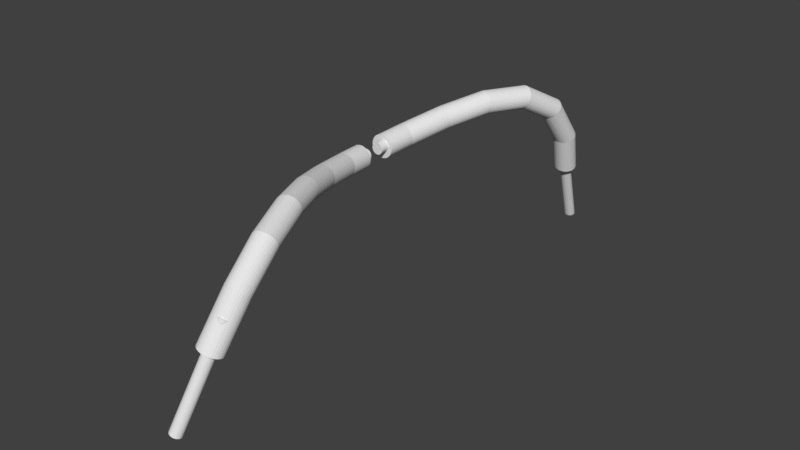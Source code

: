 # Source: OneCutWire.blend  (saved by Blender 2.81.16; exported with 4.5.12 LTS)
import bpy
from mathutils import Matrix  # noqa: F401  (used for matrix-valued properties, if any)

bpy.ops.wm.read_factory_settings(use_empty=True)
scene = bpy.context.scene
scene.name = 'Scene'

# ---- collections
col_collection_1 = bpy.data.collections.new('Collection 1'); scene.collection.children.link(col_collection_1)

# ---- world
world_world = bpy.data.worlds.new('World'); scene.world = world_world
world_world.color = (0.05088, 0.05088, 0.05088)
world_world.use_sun_shadow = False
world_world.sun_shadow_jitter_overblur = 0.0
world_world.cycles.sampling_method = 'MANUAL'

# ---- meshes
me_cylinder_001 = bpy.data.meshes.new('Cylinder.001')
me_cylinder_001.from_pydata([(0.0, 0.05, -0.432), (0.0, 0.05, 0.432), (0.009755, 0.04904, -0.432), (0.009755, 0.04904, 0.432), (0.01913, 0.04619, -0.432), (0.01913, 0.04619, 0.432), (0.02778, 0.04157, -0.432), (0.02778, 0.04157, 0.432), (0.03536, 0.03536, -0.432), (0.03536, 0.03536, 0.432), (0.04157, 0.02778, -0.432), (0.04157, 0.02778, 0.432), (0.04619, 0.01913, -0.432), (0.04619, 0.01913, 0.432), (0.04904, 0.009755, -0.432), (0.04904, 0.009755, 0.432), (0.05, 3.775e-09, -0.432), (0.05, 3.775e-09, 0.432), (0.04904, -0.009755, -0.432), (0.04904, -0.009755, 0.432), (0.04619, -0.01913, -0.432), (0.04619, -0.01913, 0.432), (0.04157, -0.02778, -0.432), (0.04157, -0.02778, 0.432), (0.03536, -0.03536, -0.432), (0.03536, -0.03536, 0.432), (0.02778, -0.04157, -0.432), (0.02778, -0.04157, 0.432), (0.01913, -0.04619, -0.432), (0.01913, -0.04619, 0.432), (0.009755, -0.04904, -0.432), (0.009755, -0.04904, 0.432), (-1.629e-08, -0.05, -0.432), (-1.629e-08, -0.05, 0.432), (-0.009755, -0.04904, -0.432), (-0.009755, -0.04904, 0.432), (-0.01913, -0.04619, -0.432), (-0.01913, -0.04619, 0.432), (-0.02778, -0.04157, -0.432), (-0.02778, -0.04157, 0.432), (-0.03536, -0.03536, -0.432), (-0.03536, -0.03536, 0.432), (-0.04157, -0.02778, -0.432), (-0.04157, -0.02778, 0.432), (-0.04619, -0.01913, -0.432), (-0.04619, -0.01913, 0.432), (-0.04904, -0.009754, -0.432), (-0.04904, -0.009754, 0.432), (-0.05, 4.828e-08, -0.432), (-0.05, 4.828e-08, 0.432), (-0.04904, 0.009755, -0.432), (-0.04904, 0.009755, 0.432), (-0.04619, 0.01913, -0.432), (-0.04619, 0.01913, 0.432), (-0.04157, 0.02778, -0.432), (-0.04157, 0.02778, 0.432), (-0.03536, 0.03536, -0.432), (-0.03536, 0.03536, 0.432), (-0.02778, 0.04157, -0.432), (-0.02778, 0.04157, 0.432), (-0.01913, 0.04619, -0.432), (-0.01913, 0.04619, 0.432), (-0.009754, 0.04904, -0.432), (-0.009754, 0.04904, 0.432), (0.03536, 0.03536, -0.1111), (0.02778, -0.04157, -0.1072), (0.01913, -0.04619, -0.1083), (0.04157, 0.02778, -0.1095), (0.009755, -0.04904, -0.1098), (-0.01913, -0.04619, -0.1149), (-0.02778, -0.04157, -0.1167), (0.04904, -0.009755, -0.1057), (0.03536, -0.03536, -0.1063), (0.04619, -0.01913, -0.1055), (0.05, 3.775e-09, -0.1062), (-1.629e-08, -0.05, -0.1114), (0.04904, 0.009755, -0.107), (0.04619, 0.01913, -0.1082), (-0.03536, -0.03536, -0.1184), (-0.009755, -0.04904, -0.1131), (0.04157, -0.02778, -0.1057), (-0.04619, 0.01913, -0.124), (-0.04157, 0.02778, -0.1238), (0.01913, 0.04619, -0.1147), (0.009755, 0.04904, -0.1165), (-0.04904, 0.009755, -0.1239), (-0.05, 4.828e-08, -0.1234), (-0.01913, 0.04619, -0.1212), (-0.03536, 0.03536, -0.1233), (-0.02778, 0.04157, -0.1224), (0.0, 0.05, -0.1182), (0.02778, 0.04157, -0.1129), (-0.04619, -0.01913, -0.1214), (-0.04157, -0.02778, -0.12), (-0.04904, -0.009754, -0.1225), (-0.009754, 0.04904, -0.1198), (0.01913, 0.04619, 0.1146), (0.009755, 0.04904, 0.1128), (0.03536, 0.03536, 0.1182), (0.04157, 0.02778, 0.1198), (-0.01913, 0.04619, 0.1081), (0.03536, -0.03536, 0.123), (-0.03536, 0.03536, 0.106), (-0.02778, 0.04157, 0.1069), (0.0, 0.05, 0.1111), (0.02778, 0.04157, 0.1164), (0.04346, 0.02424, 0.1203), (0.0433, -0.02455, 0.1236), (0.04157, -0.02778, 0.1236), (-0.009754, 0.04904, 0.1095), (-0.04619, 0.01913, 0.1053), (-0.04157, 0.02778, 0.1055), (-0.04904, 0.009755, 0.1054), (0.02778, -0.04157, 0.1221), (0.01913, -0.04619, 0.121), (0.009755, -0.04904, 0.1196), (-0.01913, -0.04619, 0.1144), (-0.05, 4.828e-08, 0.1059), (-0.02778, -0.04157, 0.1126), (-1.629e-08, -0.05, 0.1179), (-0.04619, -0.01913, 0.1079), (-0.04157, -0.02778, 0.1093), (-0.04904, -0.009754, 0.1068), (-0.03536, -0.03536, 0.1109), (-0.009755, -0.04904, 0.1162), (-0.04955, -0.004548, 0.1063), (-0.04952, 0.004873, 0.1057), (-0.04953, 0.00237, 0.1059), (-0.03826, -0.03182, -0.1192), (-0.03822, -0.01968, -0.12), (-0.03815, 0.0002861, -0.1214), (-0.03804, 0.03208, -0.1235), (-0.0129, -0.03114, -0.1149), (0.005127, -0.01311, -0.113), (0.04904, -0.009755, 0.1236), (0.04619, -0.01913, 0.1238), (0.04619, 0.01913, 0.1211), (0.04904, 0.009755, 0.1223), (0.05, 3.775e-09, 0.1231), (0.02392, -0.002663, 0.1188), (0.02631, -0.005063, 0.1194), (0.006264, 0.01512, 0.1146), (-0.02074, 0.04232, 0.1081), (0.04331, -0.02218, 0.1235), (0.04312, 0.02489, -0.1091), (-0.0227, 0.04429, 0.1076), (-0.02488, -0.04312, -0.1161), (-0.04955, -0.004548, 0.1063), (-0.03826, -0.03182, -0.1192), (-0.03804, 0.03208, -0.1235), (-0.04952, 0.004873, 0.1057), (-0.009726, 0.04904, 0.1095), (-0.01006, -0.04895, 0.1161), (-0.009787, 0.03129, 0.1107), (-0.01002, -0.03673, 0.1153), (0.001323, -0.04987, -0.1111), (0.001331, -0.04769, -0.1113), (0.001586, 0.0273, -0.1164), (0.001662, 0.04984, -0.1179), (0.04571, -0.01217, -0.1061), (0.04192, -0.01596, -0.1065), (0.03725, -0.02063, -0.107), (0.03122, -0.02667, -0.1076), (0.02292, -0.03496, -0.1085), (0.03042, 0.03072, 0.1176), (0.04807, 0.01294, 0.1219), (0.01329, 0.04797, 0.1135), (0.04914, -0.008743, -0.1057), (0.008752, -0.04914, -0.1099), (0.001662, 0.04984, -0.1179), (-0.01006, -0.04895, 0.1161), (0.04344, 0.01761, 0.1208), (-0.009726, 0.04904, 0.1095)], [(125, 127), (126, 127), (128, 129), (130, 129), (130, 131), (69, 132), (69, 70), (64, 68), (91, 75), (91, 133), (78, 128), (95, 129), (87, 130), (88, 131), (106, 139), (106, 140), (100, 142), (122, 125), (112, 126), (103, 100), (107, 106), (116, 106), (123, 104), (118, 97), (116, 141), (121, 109), (126, 111), (153, 154), (152, 154), (151, 153), (155, 156), (156, 157), (158, 157), (68, 155), (144, 159), (74, 71), (144, 160), (144, 161), (144, 162), (144, 163), (144, 156), (84, 157), (84, 158), (104, 151), (124, 152), (97, 96), (143, 164), (143, 154), (144, 67)], [(0, 90, 169, 84, 2), (2, 84, 83, 4), (4, 83, 91, 6), (6, 91, 64, 8), (8, 64, 67, 10), (10, 67, 77, 12), (12, 77, 76, 14), (14, 76, 74, 16), (16, 74, 167, 71, 18), (18, 71, 73, 20), (20, 73, 80, 22), (22, 80, 72, 24), (24, 72, 65, 26), (26, 65, 66, 28), (28, 66, 68, 30), (30, 68, 168, 75, 32), (32, 75, 79, 34), (34, 79, 69, 36), (36, 69, 146, 70, 38), (38, 70, 78, 40), (40, 78, 148, 93, 42), (42, 93, 92, 44), (44, 92, 94, 46), (46, 94, 86, 48), (48, 86, 85, 50), (50, 85, 81, 52), (52, 81, 82, 54), (54, 82, 149, 88, 56), (56, 88, 89, 58), (58, 89, 87, 60), (3, 1, 63, 61, 59, 57, 55, 53, 51, 49, 47, 45, 43, 41, 39, 37, 35, 33, 31, 29, 27, 25, 23, 21, 19, 17, 15, 13, 11, 9, 7, 5), (60, 87, 95, 62), (62, 95, 90, 0), (0, 2, 4, 6, 8, 10, 12, 14, 16, 18, 20, 22, 24, 26, 28, 30, 32, 34, 36, 38, 40, 42, 44, 46, 48, 50, 52, 54, 56, 58, 60, 62), (105, 96, 5, 7), (103, 102, 57, 59), (102, 111, 55, 57), (99, 98, 9, 11), (118, 116, 37, 39), (97, 104, 1, 3), (96, 166, 97, 3, 5), (111, 110, 53, 55), (108, 107, 135, 21, 23), (121, 123, 41, 43), (110, 112, 51, 53), (106, 171, 143, 107, 108, 101, 113, 114, 115, 119, 124, 170, 116, 118, 123, 121, 120, 122, 147, 117, 150, 112, 110, 111, 102, 103, 145, 100, 109, 172, 104, 97, 166, 96, 105, 98, 99), (113, 101, 25, 27), (122, 120, 45, 47), (123, 118, 39, 41), (112, 150, 117, 49, 51), (104, 172, 109, 63, 1), (100, 145, 103, 59, 61), (114, 113, 27, 29), (119, 115, 31, 33), (116, 170, 124, 35, 37), (98, 105, 7, 9), (101, 108, 23, 25), (109, 100, 61, 63), (117, 147, 122, 47, 49), (69, 79, 75, 168, 68, 66, 65, 72, 80, 73, 71, 167, 74, 76, 77, 144, 67, 64, 91, 83, 84, 169, 90, 95, 87, 89, 88, 149, 82, 81, 85, 86, 94, 92, 93, 148, 78, 70, 146), (124, 119, 33, 35), (120, 121, 43, 45), (115, 114, 29, 31), (137, 165, 136, 13, 15), (134, 138, 17, 19), (77, 67, 144), (136, 106, 99, 11, 13), (138, 137, 15, 17), (135, 134, 19, 21), (137, 136, 165), (106, 143, 171)])
_uv = me_cylinder_001.uv_layers.new(name='UVMap')
_uv.uv.foreach_set('vector', [0.6067, 5.694e-08, 0.6067, 0.5995, 0.6038, 0.6001, 0.5897, 0.6028, 0.5897, 5.694e-08, 0.5897, 5.694e-08, 0.5897, 0.6028, 0.5723, 0.6063, 0.5723, 5.694e-08, 0.5723, 5.694e-08, 0.5723, 0.6063, 0.5552, 0.6097, 0.5552, 5.694e-08, 0.5552, 5.694e-08, 0.5552, 0.6097, 0.5391, 0.613, 0.5391, 1.139e-07, 0.5391, 1.139e-07, 0.5391, 0.613, 0.5246, 0.616, 0.5246, 5.694e-08, 8.602e-08, 0.6237, 0.0, 0.007652, 0.01231, 0.005005, 0.01231, 0.6237, 0.01231, 0.6237, 0.01231, 0.005005, 0.02679, 0.002845, 0.02679, 0.6237, 0.02679, 0.6237, 0.02679, 0.002845, 0.04287, 0.001254, 0.04287, 0.6237, 0.04287, 0.6237, 0.04287, 0.001254, 0.05818, 0.0003929, 0.05995, 0.0002933, 0.05995, 0.6237, 0.05995, 0.6237, 0.05995, 0.0002933, 0.07736, 0.0, 0.07736, 0.6237, 0.07736, 0.6237, 0.07736, 0.0, 0.09444, 0.0003855, 0.09444, 0.6237, 0.09444, 0.6237, 0.09444, 0.0003855, 0.1105, 0.001435, 0.1105, 0.6237, 0.1105, 0.6237, 0.1105, 0.001435, 0.125, 0.003107, 0.125, 0.6237, 0.125, 0.6237, 0.125, 0.003107, 0.1373, 0.005339, 0.1373, 0.6237, 0.7746, 0.6184, 0.7746, 0.0, 0.7891, 0.002705, 0.7891, 0.6184, 0.7891, 0.6184, 0.7891, 0.002705, 0.7908, 0.003022, 0.8052, 0.00578, 0.8052, 0.6184, 0.8052, 0.6184, 0.8052, 0.00578, 0.8223, 0.009107, 0.8223, 0.6184, 0.8223, 0.6184, 0.8223, 0.009107, 0.8397, 0.01256, 0.8397, 0.6184, 0.8397, 0.6184, 0.8397, 0.01256, 0.851, 0.01484, 0.8567, 0.016, 0.8567, 0.6184, 0.8567, 0.6184, 0.8567, 0.016, 0.8728, 0.0193, 0.8728, 0.6184, 0.8728, 0.6184, 0.8728, 0.0193, 0.8796, 0.02071, 0.8873, 0.02233, 0.8873, 0.6184, 0.7746, 0.0, 0.7746, 0.596, 0.7623, 0.5934, 0.7623, 0.0, 0.7623, 0.0, 0.7623, 0.5934, 0.7478, 0.5912, 0.7478, 0.0, 0.7478, 0.0, 0.7478, 0.5912, 0.7317, 0.5896, 0.7317, 0.0, 0.7317, 0.0, 0.7317, 0.5896, 0.7147, 0.5887, 0.7147, 0.0, 0.7147, 0.0, 0.7147, 0.5887, 0.6973, 0.5884, 0.6973, 0.0, 0.6973, 0.0, 0.6973, 0.5884, 0.6802, 0.5888, 0.6802, 0.0, 0.6802, 0.0, 0.6802, 0.5888, 0.671, 0.5894, 0.6641, 0.5898, 0.6641, 0.0, 0.6641, 0.0, 0.6641, 0.5898, 0.6496, 0.5915, 0.6496, 0.0, 0.6496, 0.0, 0.6496, 0.5915, 0.6373, 0.5937, 0.6373, 1.708e-07, 0.3029, 0.8143, 0.2859, 0.8107, 0.2699, 0.8035, 0.2555, 0.7931, 0.2432, 0.7798, 0.2336, 0.7642, 0.227, 0.7469, 0.2236, 0.7286, 0.2236, 0.7098, 0.227, 0.6915, 0.2336, 0.6742, 0.2432, 0.6586, 0.2555, 0.6454, 0.2699, 0.635, 0.2859, 0.6278, 0.3029, 0.6242, 0.3203, 0.6242, 0.3373, 0.6279, 0.3533, 0.6351, 0.3677, 0.6455, 0.38, 0.6587, 0.3896, 0.6743, 0.3962, 0.6916, 0.3996, 0.71, 0.3996, 0.7287, 0.3962, 0.7471, 0.3896, 0.7644, 0.38, 0.7799, 0.3677, 0.7932, 0.3533, 0.8035, 0.3373, 0.8107, 0.3203, 0.8143, 0.6373, 1.708e-07, 0.6373, 0.5937, 0.6228, 0.5964, 0.6228, 5.694e-08, 0.6228, 5.694e-08, 0.6228, 0.5964, 0.6067, 0.5995, 0.6067, 5.694e-08, 0.06235, 0.6274, 0.07935, 0.6237, 0.09669, 0.6237, 0.1137, 0.6273, 0.1297, 0.6345, 0.1441, 0.6449, 0.1564, 0.6581, 0.166, 0.6737, 0.1727, 0.691, 0.176, 0.7093, 0.176, 0.7281, 0.1727, 0.7464, 0.166, 0.7637, 0.1564, 0.7793, 0.1441, 0.7926, 0.1297, 0.803, 0.1137, 0.8102, 0.09669, 0.8138, 0.07935, 0.8138, 0.06235, 0.8102, 0.04633, 0.803, 0.03191, 0.7927, 0.01965, 0.7794, 0.01002, 0.7639, 0.003383, 0.7466, 0.0, 0.7282, 2.647e-08, 0.7095, 0.003383, 0.6911, 0.01002, 0.6738, 0.01965, 0.6582, 0.03191, 0.645, 0.04633, 0.6346, 0.4302, 0.01823, 0.4473, 0.01479, 0.4473, 0.6211, 0.4302, 0.6211, 0.2746, 0.003107, 0.2891, 0.001435, 0.2891, 0.6242, 0.2746, 0.6242, 0.2891, 0.001435, 0.3052, 0.0003854, 0.3052, 0.6242, 0.2891, 0.6242, 0.3996, 0.02456, 0.4141, 0.02153, 0.4141, 0.6211, 0.3996, 0.6211, 0.9694, 0.6102, 0.9524, 0.6068, 0.9524, 1.139e-07, 0.9694, 5.694e-08, 0.4647, 0.01134, 0.4817, 0.008013, 0.4817, 0.6211, 0.4647, 0.6211, 0.4473, 0.01479, 0.4581, 0.01264, 0.4647, 0.01134, 0.4647, 0.6211, 0.4473, 0.6211, 0.3052, 0.0003854, 0.3223, 0.0, 0.3223, 0.6242, 0.3052, 0.6242, 0.1802, 0.007266, 0.1866, 0.00741, 0.1973, 0.007652, 0.1973, 0.5965, 0.1802, 0.5965, 1.0, 0.6165, 0.9855, 0.6135, 0.9855, 5.694e-08, 1.0, 1.139e-07, 0.3223, 0.0, 0.3397, 0.0002931, 0.3397, 0.6242, 0.3223, 0.6242, 0.6923, 0.8584, 0.6923, 0.8711, 0.6923, 0.9472, 0.6923, 0.9517, 0.6892, 0.9579, 0.6781, 0.9723, 0.6645, 0.9842, 0.6491, 0.9929, 0.6322, 0.9983, 0.6147, 1.0, 0.5972, 0.9981, 0.5966, 0.9979, 0.5803, 0.9925, 0.5648, 0.9836, 0.5511, 0.9716, 0.5399, 0.957, 0.5316, 0.9405, 0.5264, 0.9225, 0.5255, 0.9125, 0.5246, 0.9038, 0.5255, 0.8945, 0.5263, 0.8851, 0.5313, 0.8672, 0.5396, 0.8507, 0.5507, 0.8363, 0.5643, 0.8245, 0.5734, 0.8193, 0.5798, 0.8157, 0.5966, 0.8104, 0.5966, 0.8104, 0.6141, 0.8086, 0.6316, 0.8106, 0.638, 0.8126, 0.6485, 0.8161, 0.664, 0.825, 0.6777, 0.837, 0.6889, 0.8516, 0.1496, 0.004544, 0.1641, 0.006217, 0.1641, 0.5965, 0.1496, 0.5965, 0.3728, 0.002845, 0.3873, 0.005005, 0.3873, 0.6242, 0.3728, 0.6242, 0.9855, 0.6135, 0.9694, 0.6102, 0.9694, 5.694e-08, 0.9855, 5.694e-08, 0.3397, 0.0002931, 0.3482, 0.0007739, 0.3567, 0.001254, 0.3567, 0.6242, 0.3397, 0.6242, 0.4817, 0.008013, 0.4978, 0.004946, 0.4978, 0.004938, 0.4978, 0.6211, 0.4817, 0.6211, 0.5123, 0.002232, 0.5174, 0.001312, 0.5246, 0.0, 0.5246, 0.6211, 0.5123, 0.6211, 0.1373, 0.002312, 0.1496, 0.004544, 0.1496, 0.5965, 0.1373, 0.5965, 0.9179, 0.6, 0.9018, 0.5969, 0.9018, 0.0, 0.9179, 1.139e-07, 0.9524, 0.6068, 0.9355, 0.6034, 0.935, 0.6033, 0.935, 5.694e-08, 0.9524, 1.139e-07, 0.4141, 0.02153, 0.4302, 0.01823, 0.4302, 0.6211, 0.4141, 0.6211, 0.1641, 0.006217, 0.1802, 0.007266, 0.1802, 0.5965, 0.1641, 0.5965, 0.4978, 0.004938, 0.5123, 0.002232, 0.5123, 0.6211, 0.4978, 0.6211, 0.3567, 0.001254, 0.3642, 0.001996, 0.3728, 0.002845, 0.3728, 0.6242, 0.3567, 0.6242, 0.5246, 0.7216, 0.5246, 0.7026, 0.528, 0.6841, 0.534, 0.6684, 0.5347, 0.6666, 0.5444, 0.6508, 0.5567, 0.6374, 0.5711, 0.6269, 0.5872, 0.6197, 0.6043, 0.616, 0.6217, 0.6161, 0.6235, 0.6165, 0.6388, 0.6198, 0.6549, 0.6271, 0.6694, 0.6377, 0.6776, 0.6466, 0.6817, 0.6511, 0.6914, 0.6669, 0.698, 0.6844, 0.7014, 0.7031, 0.7014, 0.722, 0.6986, 0.7374, 0.698, 0.7406, 0.6914, 0.7581, 0.6817, 0.7739, 0.6694, 0.7872, 0.6549, 0.7977, 0.6479, 0.8009, 0.6388, 0.805, 0.6217, 0.8086, 0.6043, 0.8086, 0.5872, 0.8048, 0.5711, 0.7975, 0.5567, 0.787, 0.5444, 0.7735, 0.5392, 0.7651, 0.5347, 0.7578, 0.528, 0.7402, 0.5269, 0.734, 0.935, 0.6033, 0.9179, 0.6, 0.9179, 1.139e-07, 0.935, 5.694e-08, 0.3873, 0.005005, 0.3996, 0.007652, 0.3996, 0.6242, 0.3873, 0.6242, 0.9018, 0.5969, 0.8873, 0.5942, 0.8873, 5.694e-08, 0.9018, 0.0, 0.2478, 0.004807, 0.2528, 0.004073, 0.2623, 0.002647, 0.2623, 0.5965, 0.2478, 0.5965, 0.2147, 0.007359, 0.2317, 0.006398, 0.2317, 0.5965, 0.2147, 0.5965, 0.01231, 0.005005, 0.0, 0.007652, 0.004118, 0.006767, 0.2623, 0.002647, 0.2696, 0.001083, 0.2746, 0.0, 0.2746, 0.5965, 0.2623, 0.5965, 0.2317, 0.006398, 0.2478, 0.004807, 0.2478, 0.5965, 0.2317, 0.5965, 0.1973, 0.007652, 0.2147, 0.007359, 0.2147, 0.5965, 0.1973, 0.5965, 0.1373, 0.5965, 0.1373, 0.6123, 0.1373, 0.6019, 0.6496, 0.5309, 0.6496, 0.616, 0.6496, 0.5431])
me_cylinder_001.use_remesh_preserve_volume = False
me_cylinder_001.use_remesh_preserve_attributes = False
me_cylinder_001.use_mirror_vertex_groups = False
me_cylinder_001.update()
me_cylinder = bpy.data.meshes.new('Cylinder')
me_cylinder.from_pydata([(0.04044, 1.993, 0.341), (0.09125, 1.858, 0.6793), (0.02126, 1.993, 0.3451), (0.07182, 1.859, 0.6819), (0.002692, 1.997, 0.35), (0.05311, 1.863, 0.686), (-0.01456, 2.004, 0.3557), (0.03583, 1.871, 0.6915), (-0.02982, 2.015, 0.3619), (0.02065, 1.881, 0.6981), (-0.04252, 2.028, 0.3682), (0.008153, 1.894, 0.7057), (-0.05216, 2.044, 0.3747), (-0.001186, 1.909, 0.714), (-0.05837, 2.062, 0.3808), (-0.007006, 1.926, 0.7225), (-0.06091, 2.08, 0.3865), (-0.009083, 1.943, 0.7311), (-0.05969, 2.099, 0.3915), (-0.007336, 1.961, 0.7393), (-0.05475, 2.118, 0.3956), (-0.001833, 1.978, 0.7469), (-0.04628, 2.135, 0.3986), (0.007215, 1.994, 0.7535), (-0.03461, 2.151, 0.4005), (0.01946, 2.009, 0.759), (-0.02018, 2.164, 0.4012), (0.03443, 2.021, 0.763), (-0.003559, 2.174, 0.4006), (0.05155, 2.03, 0.7654), (0.01463, 2.182, 0.3987), (0.07017, 2.036, 0.7662), (0.03367, 2.185, 0.3957), (0.08956, 2.039, 0.7654), (0.05285, 2.185, 0.3916), (0.109, 2.038, 0.7628), (0.07142, 2.181, 0.3867), (0.1277, 2.034, 0.7587), (0.08867, 2.174, 0.381), (0.145, 2.026, 0.7533), (0.1039, 2.163, 0.3749), (0.1602, 2.016, 0.7466), (0.1166, 2.149, 0.3685), (0.1727, 2.003, 0.739), (0.1263, 2.134, 0.3621), (0.182, 1.988, 0.7307), (0.1325, 2.116, 0.3559), (0.1878, 1.971, 0.7222), (0.135, 2.098, 0.3502), (0.1899, 1.954, 0.7136), (0.1338, 2.079, 0.3453), (0.1881, 1.936, 0.7054), (0.1289, 2.06, 0.3412), (0.1826, 1.919, 0.6978), (0.1204, 2.043, 0.3381), (0.1736, 1.903, 0.6912), (0.1087, 2.027, 0.3362), (0.1613, 1.888, 0.6858), (0.0943, 2.014, 0.3356), (0.1464, 1.876, 0.6817), (0.07767, 2.003, 0.3362), (0.1293, 1.867, 0.6793), (0.05949, 1.996, 0.338), (0.1106, 1.861, 0.6785), (0.08321, 1.632, 0.9776), (0.0638, 1.634, 0.9774), (0.04509, 1.64, 0.9799), (0.02781, 1.647, 0.9851), (0.01262, 1.657, 0.9927), (0.0001077, 1.668, 1.003), (-0.009249, 1.681, 1.014), (-0.01509, 1.695, 1.027), (-0.01719, 1.709, 1.041), (-0.01547, 1.722, 1.055), (-0.009993, 1.735, 1.069), (-0.0009729, 1.746, 1.082), (0.01125, 1.756, 1.094), (0.02619, 1.764, 1.104), (0.04329, 1.769, 1.112), (0.06189, 1.772, 1.117), (0.08127, 1.772, 1.12), (0.1007, 1.769, 1.12), (0.1194, 1.764, 1.118), (0.1367, 1.756, 1.113), (0.1519, 1.746, 1.105), (0.1644, 1.735, 1.095), (0.1737, 1.722, 1.084), (0.1796, 1.709, 1.071), (0.1817, 1.695, 1.057), (0.1799, 1.681, 1.043), (0.1745, 1.668, 1.029), (0.1655, 1.657, 1.016), (0.1532, 1.647, 1.004), (0.1383, 1.64, 0.9942), (0.1212, 1.634, 0.9862), (0.1026, 1.632, 0.9806), (0.00306, 1.362, 1.126), (-0.01546, 1.368, 1.124), (-0.03369, 1.375, 1.125), (-0.05094, 1.383, 1.13), (-0.06653, 1.391, 1.139), (-0.07987, 1.4, 1.15), (-0.09044, 1.408, 1.165), (-0.09785, 1.416, 1.181), (-0.1018, 1.423, 1.199), (-0.1022, 1.429, 1.217), (-0.09888, 1.434, 1.236), (-0.09211, 1.438, 1.254), (-0.08211, 1.44, 1.271), (-0.06926, 1.44, 1.286), (-0.05405, 1.438, 1.298), (-0.03707, 1.435, 1.307), (-0.01897, 1.43, 1.313), (-0.0004519, 1.424, 1.315), (0.01778, 1.417, 1.314), (0.03502, 1.409, 1.309), (0.05061, 1.401, 1.301), (0.06396, 1.392, 1.289), (0.07453, 1.384, 1.275), (0.08194, 1.376, 1.259), (0.08589, 1.369, 1.241), (0.08624, 1.362, 1.222), (0.08296, 1.358, 1.204), (0.0762, 1.354, 1.186), (0.06619, 1.352, 1.169), (0.05334, 1.352, 1.154), (0.03814, 1.354, 1.142), (0.02116, 1.357, 1.132), (-0.141, 1.048, 1.136), (-0.1587, 1.056, 1.133), (-0.1766, 1.064, 1.134), (-0.1941, 1.071, 1.139), (-0.2104, 1.078, 1.148), (-0.225, 1.084, 1.159), (-0.2372, 1.089, 1.174), (-0.2466, 1.092, 1.191), (-0.2529, 1.094, 1.209), (-0.2557, 1.095, 1.229), (-0.2551, 1.094, 1.248), (-0.2509, 1.091, 1.267), (-0.2435, 1.087, 1.285), (-0.233, 1.082, 1.3), (-0.2198, 1.075, 1.314), (-0.2045, 1.068, 1.324), (-0.1877, 1.061, 1.33), (-0.17, 1.053, 1.333), (-0.1521, 1.045, 1.332), (-0.1346, 1.037, 1.327), (-0.1183, 1.031, 1.319), (-0.1037, 1.025, 1.307), (-0.09152, 1.02, 1.292), (-0.0821, 1.016, 1.275), (-0.07584, 1.015, 1.257), (-0.07298, 1.014, 1.238), (-0.07363, 1.015, 1.218), (-0.07777, 1.018, 1.199), (-0.08524, 1.022, 1.181), (-0.09575, 1.027, 1.166), (-0.1089, 1.033, 1.153), (-0.1242, 1.041, 1.143), (-0.2986, 0.7097, 1.068), (-0.3166, 0.7169, 1.064), (-0.335, 0.7236, 1.065), (-0.3531, 0.7295, 1.07), (-0.3703, 0.7344, 1.078), (-0.3859, 0.7382, 1.089), (-0.3992, 0.7406, 1.103), (-0.4098, 0.7417, 1.12), (-0.4172, 0.7412, 1.138), (-0.4213, 0.7394, 1.157), (-0.4217, 0.7362, 1.176), (-0.4185, 0.7317, 1.195), (-0.4119, 0.7262, 1.213), (-0.402, 0.7198, 1.228), (-0.3893, 0.7128, 1.241), (-0.3742, 0.7054, 1.252), (-0.3574, 0.698, 1.258), (-0.3394, 0.6909, 1.261), (-0.321, 0.6842, 1.261), (-0.3028, 0.6783, 1.256), (-0.2856, 0.6733, 1.248), (-0.2701, 0.6696, 1.237), (-0.2568, 0.6671, 1.223), (-0.2462, 0.6661, 1.206), (-0.2387, 0.6665, 1.188), (-0.2347, 0.6684, 1.169), (-0.2343, 0.6716, 1.15), (-0.2374, 0.676, 1.131), (-0.2441, 0.6816, 1.113), (-0.2539, 0.688, 1.098), (-0.2667, 0.695, 1.084), (-0.2817, 0.7023, 1.074), (-0.4129, 0.3446, 0.9947), (-0.4318, 0.3485, 0.991), (-0.451, 0.3521, 0.9911), (-0.47, 0.3552, 0.995), (-0.4879, 0.3576, 1.003), (-0.5042, 0.3592, 1.013), (-0.518, 0.36, 1.027), (-0.529, 0.36, 1.044), (-0.5367, 0.3592, 1.062), (-0.5408, 0.3575, 1.081), (-0.5411, 0.3551, 1.1), (-0.5377, 0.3521, 1.119), (-0.5306, 0.3485, 1.137), (-0.5202, 0.3445, 1.153), (-0.5068, 0.3403, 1.167), (-0.491, 0.336, 1.178), (-0.4733, 0.3318, 1.185), (-0.4545, 0.3278, 1.189), (-0.4352, 0.3242, 1.189), (-0.4162, 0.3211, 1.185), (-0.3983, 0.3188, 1.177), (-0.3821, 0.3171, 1.166), (-0.3682, 0.3163, 1.152), (-0.3572, 0.3163, 1.136), (-0.3495, 0.3171, 1.118), (-0.3454, 0.3188, 1.099), (-0.3451, 0.3212, 1.08), (-0.3485, 0.3242, 1.061), (-0.3556, 0.3278, 1.043), (-0.366, 0.3318, 1.026), (-0.3794, 0.336, 1.013), (-0.3953, 0.3403, 1.002), (-0.3863, -0.4325, 0.991), (-0.4049, -0.4374, 0.9872), (-0.4239, -0.442, 0.9872), (-0.4427, -0.4461, 0.991), (-0.4605, -0.4495, 0.9985), (-0.4766, -0.4521, 1.009), (-0.4905, -0.4539, 1.023), (-0.5015, -0.4547, 1.039), (-0.5092, -0.4545, 1.057), (-0.5134, -0.4534, 1.076), (-0.5139, -0.4513, 1.096), (-0.5106, -0.4483, 1.115), (-0.5038, -0.4446, 1.133), (-0.4936, -0.4404, 1.149), (-0.4804, -0.4357, 1.163), (-0.4649, -0.4307, 1.174), (-0.4474, -0.4257, 1.181), (-0.4288, -0.4208, 1.185), (-0.4098, -0.4162, 1.185), (-0.391, -0.4121, 1.181), (-0.3732, -0.4087, 1.174), (-0.3571, -0.4061, 1.163), (-0.3432, -0.4043, 1.149), (-0.3322, -0.4035, 1.133), (-0.3245, -0.4037, 1.115), (-0.3203, -0.4048, 1.096), (-0.3198, -0.4069, 1.076), (-0.3231, -0.4099, 1.057), (-0.3299, -0.4135, 1.039), (-0.3401, -0.4178, 1.023), (-0.3533, -0.4225, 1.009), (-0.3688, -0.4275, 0.9984), (-0.2584, -0.8021, 1.058), (-0.2761, -0.8098, 1.054), (-0.2943, -0.817, 1.055), (-0.3123, -0.8235, 1.059), (-0.3295, -0.8289, 1.067), (-0.345, -0.8332, 1.078), (-0.3585, -0.836, 1.092), (-0.3693, -0.8373, 1.108), (-0.377, -0.8371, 1.126), (-0.3813, -0.8353, 1.145), (-0.3821, -0.8321, 1.165), (-0.3794, -0.8275, 1.184), (-0.3731, -0.8218, 1.201), (-0.3637, -0.815, 1.217), (-0.3514, -0.8076, 1.23), (-0.3367, -0.7998, 1.241), (-0.3201, -0.7919, 1.248), (-0.3024, -0.7842, 1.251), (-0.2842, -0.777, 1.251), (-0.2662, -0.7705, 1.246), (-0.2491, -0.7651, 1.239), (-0.2335, -0.7608, 1.227), (-0.22, -0.758, 1.213), (-0.2092, -0.7567, 1.197), (-0.2015, -0.7569, 1.179), (-0.1972, -0.7587, 1.16), (-0.1964, -0.7619, 1.141), (-0.1991, -0.7665, 1.122), (-0.2054, -0.7723, 1.104), (-0.2148, -0.779, 1.088), (-0.2271, -0.7864, 1.075), (-0.2418, -0.7942, 1.065), (-0.08854, -1.147, 1.141), (-0.1058, -1.155, 1.138), (-0.1236, -1.164, 1.139), (-0.1411, -1.171, 1.143), (-0.1577, -1.178, 1.151), (-0.1727, -1.183, 1.163), (-0.1856, -1.187, 1.177), (-0.1958, -1.19, 1.193), (-0.2031, -1.191, 1.211), (-0.207, -1.19, 1.231), (-0.2075, -1.187, 1.25), (-0.2045, -1.183, 1.269), (-0.1981, -1.177, 1.287), (-0.1887, -1.17, 1.302), (-0.1765, -1.163, 1.316), (-0.162, -1.154, 1.326), (-0.1458, -1.146, 1.333), (-0.1284, -1.137, 1.336), (-0.1107, -1.129, 1.335), (-0.09319, -1.121, 1.331), (-0.07661, -1.114, 1.323), (-0.06159, -1.109, 1.311), (-0.04871, -1.105, 1.297), (-0.03845, -1.102, 1.28), (-0.03122, -1.102, 1.262), (-0.02729, -1.103, 1.243), (-0.02681, -1.105, 1.224), (-0.02981, -1.11, 1.205), (-0.03616, -1.115, 1.187), (-0.04562, -1.122, 1.171), (-0.05783, -1.13, 1.158), (-0.07232, -1.138, 1.148), (0.0817, -1.48, 1.185), (0.06383, -1.487, 1.182), (0.04582, -1.495, 1.183), (0.02837, -1.502, 1.188), (0.01216, -1.51, 1.196), (-0.002205, -1.517, 1.207), (-0.01416, -1.523, 1.221), (-0.02325, -1.527, 1.238), (-0.02912, -1.531, 1.256), (-0.03155, -1.533, 1.276), (-0.03045, -1.534, 1.295), (-0.02586, -1.533, 1.314), (-0.01795, -1.531, 1.332), (-0.007029, -1.527, 1.348), (0.006484, -1.522, 1.361), (0.02207, -1.516, 1.372), (0.03913, -1.51, 1.378), (0.057, -1.502, 1.382), (0.07501, -1.494, 1.381), (0.09246, -1.487, 1.376), (0.1087, -1.479, 1.368), (0.123, -1.473, 1.357), (0.135, -1.467, 1.342), (0.1441, -1.462, 1.326), (0.15, -1.458, 1.307), (0.1524, -1.456, 1.288), (0.1513, -1.455, 1.268), (0.1467, -1.456, 1.249), (0.1388, -1.458, 1.232), (0.1279, -1.462, 1.216), (0.1143, -1.467, 1.202), (0.09876, -1.473, 1.192), (0.2042, -1.797, 1.126), (0.1852, -1.801, 1.124), (0.1665, -1.807, 1.125), (0.1488, -1.814, 1.13), (0.1328, -1.822, 1.138), (0.1191, -1.831, 1.149), (0.1083, -1.84, 1.162), (0.1008, -1.849, 1.178), (0.09675, -1.858, 1.195), (0.09646, -1.866, 1.213), (0.09988, -1.873, 1.231), (0.1069, -1.879, 1.248), (0.1172, -1.884, 1.264), (0.1304, -1.887, 1.278), (0.1461, -1.888, 1.29), (0.1636, -1.887, 1.299), (0.1822, -1.884, 1.305), (0.2012, -1.88, 1.307), (0.2199, -1.875, 1.305), (0.2376, -1.868, 1.301), (0.2536, -1.86, 1.293), (0.2672, -1.851, 1.282), (0.2781, -1.842, 1.268), (0.2856, -1.833, 1.252), (0.2896, -1.824, 1.235), (0.2899, -1.816, 1.218), (0.2865, -1.808, 1.2), (0.2795, -1.802, 1.182), (0.2692, -1.798, 1.166), (0.2559, -1.795, 1.152), (0.2403, -1.794, 1.14), (0.2228, -1.795, 1.132), (0.2462, -2.062, 0.9322), (0.2266, -2.063, 0.9326), (0.2075, -2.066, 0.9357), (0.1897, -2.072, 0.9411), (0.1738, -2.081, 0.9488), (0.1604, -2.091, 0.9584), (0.1501, -2.104, 0.9696), (0.1433, -2.117, 0.9819), (0.1402, -2.132, 0.9948), (0.1409, -2.146, 1.008), (0.1454, -2.16, 1.021), (0.1535, -2.174, 1.033), (0.165, -2.185, 1.043), (0.1793, -2.195, 1.052), (0.196, -2.203, 1.059), (0.2144, -2.208, 1.064), (0.2337, -2.211, 1.066), (0.2533, -2.21, 1.065), (0.2724, -2.207, 1.062), (0.2902, -2.201, 1.057), (0.3061, -2.192, 1.049), (0.3195, -2.181, 1.039), (0.3298, -2.169, 1.028), (0.3366, -2.155, 1.016), (0.3398, -2.141, 1.003), (0.3391, -2.126, 0.9899), (0.3346, -2.112, 0.9771), (0.3264, -2.099, 0.9652), (0.3149, -2.087, 0.9546), (0.3006, -2.077, 0.9457), (0.2839, -2.07, 0.9388), (0.2656, -2.064, 0.9342), (0.2119, -2.273, 0.6166), (0.1929, -2.272, 0.6208), (0.1741, -2.274, 0.6262), (0.1565, -2.279, 0.6327), (0.1405, -2.288, 0.6399), (0.1269, -2.3, 0.6476), (0.1161, -2.314, 0.6554), (0.1086, -2.33, 0.6632), (0.1047, -2.348, 0.6705), (0.1045, -2.367, 0.6772), (0.108, -2.385, 0.6829), (0.1151, -2.403, 0.6874), (0.1255, -2.419, 0.6905), (0.1389, -2.433, 0.6922), (0.1546, -2.445, 0.6924), (0.1721, -2.454, 0.6911), (0.1908, -2.459, 0.6882), (0.2098, -2.461, 0.684), (0.2286, -2.459, 0.6785), (0.2463, -2.453, 0.6721), (0.2622, -2.444, 0.6649), (0.2759, -2.433, 0.6572), (0.2866, -2.418, 0.6493), (0.2941, -2.402, 0.6416), (0.298, -2.384, 0.6343), (0.2982, -2.366, 0.6276), (0.2947, -2.347, 0.6219), (0.2876, -2.33, 0.6174), (0.2772, -2.313, 0.6142), (0.2639, -2.299, 0.6125), (0.2481, -2.287, 0.6124), (0.2306, -2.279, 0.6137), (-0.03828, 2.322, -0.2673), (0.06596, 1.943, 0.572), (-0.04787, 2.322, -0.2653), (0.05635, 1.943, 0.5739), (-0.05715, 2.324, -0.2628), (0.04706, 1.945, 0.5764), (-0.06578, 2.328, -0.26), (0.03843, 1.949, 0.5792), (-0.07341, 2.333, -0.2569), (0.0308, 1.954, 0.5823), (-0.07976, 2.34, -0.2537), (0.02447, 1.961, 0.5856), (-0.08458, 2.348, -0.2505), (0.01967, 1.969, 0.5889), (-0.08768, 2.356, -0.2475), (0.0166, 1.978, 0.5921), (-0.08896, 2.366, -0.2446), (0.01536, 1.987, 0.5951), (-0.08834, 2.375, -0.2421), (0.01601, 1.996, 0.5978), (-0.08587, 2.384, -0.2401), (0.01852, 2.006, 0.6), (-0.08164, 2.393, -0.2385), (0.0228, 2.014, 0.6018), (-0.0758, 2.401, -0.2376), (0.02867, 2.022, 0.6029), (-0.06859, 2.408, -0.2373), (0.03593, 2.029, 0.6034), (-0.06028, 2.413, -0.2376), (0.04428, 2.034, 0.6033), (-0.05119, 2.416, -0.2385), (0.0534, 2.037, 0.6025), (-0.04166, 2.418, -0.24), (0.06295, 2.039, 0.6012), (-0.03208, 2.418, -0.242), (0.07255, 2.039, 0.5992), (-0.02279, 2.416, -0.2445), (0.08185, 2.037, 0.5968), (-0.01417, 2.412, -0.2473), (0.09048, 2.033, 0.594), (-0.006532, 2.407, -0.2504), (0.0981, 2.028, 0.5909), (-0.0001842, 2.4, -0.2536), (0.1044, 2.021, 0.5876), (0.004635, 2.392, -0.2568), (0.1092, 2.013, 0.5843), (0.00774, 2.384, -0.2599), (0.1123, 2.005, 0.5811), (0.009011, 2.374, -0.2627), (0.1135, 1.995, 0.5781), (0.0084, 2.365, -0.2652), (0.1129, 1.986, 0.5754), (0.00593, 2.356, -0.2673), (0.1104, 1.977, 0.5731), (0.001695, 2.347, -0.2688), (0.1061, 1.968, 0.5714), (-0.00414, 2.339, -0.2698), (0.1002, 1.96, 0.5702), (-0.01135, 2.332, -0.2701), (0.09298, 1.954, 0.5697), (-0.01966, 2.327, -0.2698), (0.08463, 1.949, 0.5698), (-0.02876, 2.324, -0.2689), (0.07551, 1.945, 0.5706), (0.2562, -2.236, 0.8451), (0.07701, -2.561, 0.05928), (0.2464, -2.236, 0.8461), (0.06759, -2.56, 0.06182), (0.2369, -2.237, 0.8481), (0.0583, -2.561, 0.06481), (0.228, -2.24, 0.851), (0.04948, -2.563, 0.06815), (0.2201, -2.244, 0.8548), (0.04149, -2.568, 0.0717), (0.2134, -2.25, 0.8592), (0.03461, -2.574, 0.07532), (0.2082, -2.256, 0.8641), (0.02913, -2.581, 0.07888), (0.2047, -2.264, 0.8693), (0.02524, -2.589, 0.08224), (0.203, -2.272, 0.8746), (0.0231, -2.598, 0.08526), (0.2033, -2.28, 0.8798), (0.0228, -2.608, 0.08785), (0.2055, -2.289, 0.8847), (0.02433, -2.617, 0.08988), (0.2094, -2.296, 0.8891), (0.02765, -2.626, 0.0913), (0.2151, -2.303, 0.8929), (0.03263, -2.635, 0.09203), (0.2221, -2.31, 0.8959), (0.03907, -2.642, 0.09206), (0.2304, -2.314, 0.8979), (0.04672, -2.648, 0.09139), (0.2395, -2.318, 0.899), (0.0553, -2.653, 0.09003), (0.2491, -2.32, 0.899), (0.06448, -2.656, 0.08804), (0.2588, -2.32, 0.898), (0.07389, -2.657, 0.0855), (0.2683, -2.319, 0.896), (0.08318, -2.656, 0.0825), (0.2772, -2.316, 0.893), (0.092, -2.653, 0.07917), (0.2852, -2.312, 0.8893), (0.1, -2.649, 0.07562), (0.2919, -2.306, 0.8849), (0.1069, -2.643, 0.072), (0.2971, -2.299, 0.88), (0.1124, -2.635, 0.06844), (0.3006, -2.292, 0.8748), (0.1162, -2.627, 0.06508), (0.3022, -2.284, 0.8695), (0.1184, -2.618, 0.06205), (0.302, -2.275, 0.8643), (0.1187, -2.608, 0.05947), (0.2998, -2.267, 0.8594), (0.1171, -2.599, 0.05743), (0.2958, -2.259, 0.8549), (0.1138, -2.59, 0.05602), (0.2902, -2.252, 0.8512), (0.1089, -2.581, 0.05529), (0.2831, -2.246, 0.8482), (0.1024, -2.574, 0.05526), (0.2749, -2.241, 0.8461), (0.09476, -2.568, 0.05593), (0.2658, -2.238, 0.8451), (0.08618, -2.563, 0.05729), (-0.407, -0.187, 1.159), (-0.4253, -0.187, 1.166), (-0.4446, -0.187, 1.17), (-0.4644, -0.187, 1.169), (-0.4837, -0.187, 1.165), (-0.5018, -0.187, 1.158), (-0.5181, -0.187, 1.146), (-0.5319, -0.187, 1.132), (-0.5417, -0.187, 1.022), (-0.5427, -0.187, 1.116), (-0.5494, -0.187, 1.04), (-0.55, -0.187, 1.098), (-0.5535, -0.187, 1.059), (-0.5537, -0.187, 1.079), (-0.3533, -0.187, 1.062), (-0.357, -0.187, 1.042), (-0.3643, -0.187, 1.024), (-0.3535, -0.187, 1.081), (-0.3751, -0.187, 1.008), (-0.3575, -0.187, 1.1), (-0.3889, -0.187, 0.9935), (-0.3653, -0.187, 1.118), (-0.4052, -0.187, 0.9824), (-0.3905, -0.187, 1.148), (-0.3764, -0.187, 1.134), (-0.4233, -0.187, 0.9747), (-0.4426, -0.187, 0.9706), (-0.4624, -0.187, 0.9704), (-0.4817, -0.187, 0.9739), (-0.5, -0.187, 0.9812), (-0.5165, -0.187, 0.9919), (-0.5306, -0.187, 1.006), (-0.5423, 0.07905, 1.133), (-0.5286, 0.07905, 1.147), (-0.4007, 0.07905, 0.9932), (-0.5124, 0.07905, 1.158), (-0.387, 0.07905, 1.007), (-0.4944, 0.07905, 1.166), (-0.3763, 0.07905, 1.024), (-0.4753, 0.07905, 1.17), (-0.369, 0.07905, 1.042), (-0.4557, 0.07905, 1.17), (-0.3653, 0.07905, 1.061), (-0.4365, 0.07905, 1.166), (-0.3655, 0.07905, 1.081), (-0.4184, 0.07905, 1.159), (-0.3695, 0.07905, 1.1), (-0.4021, 0.07905, 1.148), (-0.3771, 0.07905, 1.118), (-0.3881, 0.07905, 1.134), (-0.5412, 0.07905, 1.006), (-0.5522, 0.07905, 1.022), (-0.5598, 0.07905, 1.04), (-0.5272, 0.07905, 0.9922), (-0.5638, 0.07905, 1.059), (-0.4927, 0.07905, 0.9741), (-0.5109, 0.07905, 0.9814), (-0.564, 0.07905, 1.079), (-0.4735, 0.07905, 0.9704), (-0.5603, 0.07905, 1.098), (-0.454, 0.07905, 0.9705), (-0.553, 0.07905, 1.117), (-0.4348, 0.07905, 0.9745), (-0.4169, 0.07905, 0.9822)], [], [(0, 1, 3, 2), (2, 3, 5, 4), (4, 5, 7, 6), (6, 7, 9, 8), (8, 9, 11, 10), (10, 11, 13, 12), (12, 13, 15, 14), (14, 15, 17, 16), (16, 17, 19, 18), (18, 19, 21, 20), (20, 21, 23, 22), (22, 23, 25, 24), (24, 25, 27, 26), (26, 27, 29, 28), (28, 29, 31, 30), (30, 31, 33, 32), (32, 33, 35, 34), (34, 35, 37, 36), (36, 37, 39, 38), (38, 39, 41, 40), (40, 41, 43, 42), (42, 43, 45, 44), (44, 45, 47, 46), (46, 47, 49, 48), (48, 49, 51, 50), (50, 51, 53, 52), (52, 53, 55, 54), (54, 55, 57, 56), (56, 57, 59, 58), (58, 59, 61, 60), (3, 1, 63, 61, 59, 57, 55, 53, 51, 49, 47, 45, 43, 41, 39, 37, 35, 33, 31, 29, 27, 25, 23, 21, 19, 17, 15, 13, 11, 9, 7, 5), (60, 61, 63, 62), (62, 63, 1, 0), (0, 2, 4, 6, 8, 10, 12, 14, 16, 18, 20, 22, 24, 26, 28, 30, 32, 34, 36, 38, 40, 42, 44, 46, 48, 50, 52, 54, 56, 58, 60, 62), (1, 64, 65, 3), (3, 65, 66, 5), (5, 66, 67, 7), (7, 67, 68, 9), (9, 68, 69, 11), (11, 69, 70, 13), (13, 70, 71, 15), (15, 71, 72, 17), (17, 72, 73, 19), (19, 73, 74, 21), (21, 74, 75, 23), (23, 75, 76, 25), (25, 76, 77, 27), (27, 77, 78, 29), (29, 78, 79, 31), (31, 79, 80, 33), (33, 80, 81, 35), (35, 81, 82, 37), (37, 82, 83, 39), (39, 83, 84, 41), (41, 84, 85, 43), (43, 85, 86, 45), (45, 86, 87, 47), (47, 87, 88, 49), (49, 88, 89, 51), (51, 89, 90, 53), (53, 90, 91, 55), (55, 91, 92, 57), (57, 92, 93, 59), (59, 93, 94, 61), (65, 64, 95, 94, 93, 92, 91, 90, 89, 88, 87, 86, 85, 84, 83, 82, 81, 80, 79, 78, 77, 76, 75, 74, 73, 72, 71, 70, 69, 68, 67, 66), (61, 94, 95, 63), (63, 95, 64, 1), (64, 96, 97, 65), (65, 97, 98, 66), (66, 98, 99, 67), (67, 99, 100, 68), (68, 100, 101, 69), (69, 101, 102, 70), (70, 102, 103, 71), (71, 103, 104, 72), (72, 104, 105, 73), (73, 105, 106, 74), (74, 106, 107, 75), (75, 107, 108, 76), (76, 108, 109, 77), (77, 109, 110, 78), (78, 110, 111, 79), (79, 111, 112, 80), (80, 112, 113, 81), (81, 113, 114, 82), (82, 114, 115, 83), (83, 115, 116, 84), (84, 116, 117, 85), (85, 117, 118, 86), (86, 118, 119, 87), (87, 119, 120, 88), (88, 120, 121, 89), (89, 121, 122, 90), (90, 122, 123, 91), (91, 123, 124, 92), (92, 124, 125, 93), (93, 125, 126, 94), (97, 96, 127, 126, 125, 124, 123, 122, 121, 120, 119, 118, 117, 116, 115, 114, 113, 112, 111, 110, 109, 108, 107, 106, 105, 104, 103, 102, 101, 100, 99, 98), (94, 126, 127, 95), (95, 127, 96, 64), (96, 128, 129, 97), (97, 129, 130, 98), (98, 130, 131, 99), (99, 131, 132, 100), (100, 132, 133, 101), (101, 133, 134, 102), (102, 134, 135, 103), (103, 135, 136, 104), (104, 136, 137, 105), (105, 137, 138, 106), (106, 138, 139, 107), (107, 139, 140, 108), (108, 140, 141, 109), (109, 141, 142, 110), (110, 142, 143, 111), (111, 143, 144, 112), (112, 144, 145, 113), (113, 145, 146, 114), (114, 146, 147, 115), (115, 147, 148, 116), (116, 148, 149, 117), (117, 149, 150, 118), (118, 150, 151, 119), (119, 151, 152, 120), (120, 152, 153, 121), (121, 153, 154, 122), (122, 154, 155, 123), (123, 155, 156, 124), (124, 156, 157, 125), (125, 157, 158, 126), (129, 128, 159, 158, 157, 156, 155, 154, 153, 152, 151, 150, 149, 148, 147, 146, 145, 144, 143, 142, 141, 140, 139, 138, 137, 136, 135, 134, 133, 132, 131, 130), (126, 158, 159, 127), (127, 159, 128, 96), (128, 160, 161, 129), (129, 161, 162, 130), (130, 162, 163, 131), (131, 163, 164, 132), (132, 164, 165, 133), (133, 165, 166, 134), (134, 166, 167, 135), (135, 167, 168, 136), (136, 168, 169, 137), (137, 169, 170, 138), (138, 170, 171, 139), (139, 171, 172, 140), (140, 172, 173, 141), (141, 173, 174, 142), (142, 174, 175, 143), (143, 175, 176, 144), (144, 176, 177, 145), (145, 177, 178, 146), (146, 178, 179, 147), (147, 179, 180, 148), (148, 180, 181, 149), (149, 181, 182, 150), (150, 182, 183, 151), (151, 183, 184, 152), (152, 184, 185, 153), (153, 185, 186, 154), (154, 186, 187, 155), (155, 187, 188, 156), (156, 188, 189, 157), (157, 189, 190, 158), (161, 160, 191, 190, 189, 188, 187, 186, 185, 184, 183, 182, 181, 180, 179, 178, 177, 176, 175, 174, 173, 172, 171, 170, 169, 168, 167, 166, 165, 164, 163, 162), (158, 190, 191, 159), (159, 191, 160, 128), (160, 192, 193, 161), (161, 193, 194, 162), (162, 194, 195, 163), (163, 195, 196, 164), (164, 196, 197, 165), (165, 197, 198, 166), (166, 198, 199, 167), (167, 199, 200, 168), (168, 200, 201, 169), (169, 201, 202, 170), (170, 202, 203, 171), (171, 203, 204, 172), (172, 204, 205, 173), (173, 205, 206, 174), (174, 206, 207, 175), (175, 207, 208, 176), (176, 208, 209, 177), (177, 209, 210, 178), (178, 210, 211, 179), (179, 211, 212, 180), (180, 212, 213, 181), (181, 213, 214, 182), (182, 214, 215, 183), (183, 215, 216, 184), (184, 216, 217, 185), (185, 217, 218, 186), (186, 218, 219, 187), (187, 219, 220, 188), (188, 220, 221, 189), (189, 221, 222, 190), (193, 192, 223, 222, 221, 220, 219, 218, 217, 216, 215, 214, 213, 212, 211, 210, 209, 208, 207, 206, 205, 204, 203, 202, 201, 200, 199, 198, 197, 196, 195, 194), (190, 222, 223, 191), (191, 223, 192, 160), (192, 638, 636, 193), (193, 636, 634, 194), (194, 634, 631, 195), (195, 631, 632, 196), (196, 632, 629, 197), (197, 629, 626, 198), (198, 626, 627, 199), (199, 627, 628, 200), (200, 628, 630, 201), (201, 630, 633, 202), (202, 633, 635, 203), (203, 635, 637, 204), (204, 637, 608, 205), (205, 608, 609, 206), (206, 609, 611, 207), (207, 611, 613, 208), (208, 613, 615, 209), (209, 615, 617, 210), (210, 617, 619, 211), (211, 619, 621, 212), (212, 621, 623, 213), (213, 623, 625, 214), (214, 625, 624, 215), (215, 624, 622, 216), (216, 622, 620, 217), (217, 620, 618, 218), (218, 618, 616, 219), (219, 616, 614, 220), (220, 614, 612, 221), (221, 612, 610, 222), (222, 610, 639, 223), (223, 639, 638, 192), (225, 224, 255, 254, 253, 252, 251, 250, 249, 248, 247, 246, 245, 244, 243, 242, 241, 240, 239, 238, 237, 236, 235, 234, 233, 232, 231, 230, 229, 228, 227, 226), (224, 256, 257, 225), (225, 257, 258, 226), (226, 258, 259, 227), (227, 259, 260, 228), (228, 260, 261, 229), (229, 261, 262, 230), (230, 262, 263, 231), (231, 263, 264, 232), (232, 264, 265, 233), (233, 265, 266, 234), (234, 266, 267, 235), (235, 267, 268, 236), (236, 268, 269, 237), (237, 269, 270, 238), (238, 270, 271, 239), (239, 271, 272, 240), (240, 272, 273, 241), (241, 273, 274, 242), (242, 274, 275, 243), (243, 275, 276, 244), (244, 276, 277, 245), (245, 277, 278, 246), (246, 278, 279, 247), (247, 279, 280, 248), (248, 280, 281, 249), (249, 281, 282, 250), (250, 282, 283, 251), (251, 283, 284, 252), (252, 284, 285, 253), (253, 285, 286, 254), (257, 256, 287, 286, 285, 284, 283, 282, 281, 280, 279, 278, 277, 276, 275, 274, 273, 272, 271, 270, 269, 268, 267, 266, 265, 264, 263, 262, 261, 260, 259, 258), (254, 286, 287, 255), (255, 287, 256, 224), (256, 288, 289, 257), (257, 289, 290, 258), (258, 290, 291, 259), (259, 291, 292, 260), (260, 292, 293, 261), (261, 293, 294, 262), (262, 294, 295, 263), (263, 295, 296, 264), (264, 296, 297, 265), (265, 297, 298, 266), (266, 298, 299, 267), (267, 299, 300, 268), (268, 300, 301, 269), (269, 301, 302, 270), (270, 302, 303, 271), (271, 303, 304, 272), (272, 304, 305, 273), (273, 305, 306, 274), (274, 306, 307, 275), (275, 307, 308, 276), (276, 308, 309, 277), (277, 309, 310, 278), (278, 310, 311, 279), (279, 311, 312, 280), (280, 312, 313, 281), (281, 313, 314, 282), (282, 314, 315, 283), (283, 315, 316, 284), (284, 316, 317, 285), (285, 317, 318, 286), (289, 288, 319, 318, 317, 316, 315, 314, 313, 312, 311, 310, 309, 308, 307, 306, 305, 304, 303, 302, 301, 300, 299, 298, 297, 296, 295, 294, 293, 292, 291, 290), (286, 318, 319, 287), (287, 319, 288, 256), (288, 320, 321, 289), (289, 321, 322, 290), (290, 322, 323, 291), (291, 323, 324, 292), (292, 324, 325, 293), (293, 325, 326, 294), (294, 326, 327, 295), (295, 327, 328, 296), (296, 328, 329, 297), (297, 329, 330, 298), (298, 330, 331, 299), (299, 331, 332, 300), (300, 332, 333, 301), (301, 333, 334, 302), (302, 334, 335, 303), (303, 335, 336, 304), (304, 336, 337, 305), (305, 337, 338, 306), (306, 338, 339, 307), (307, 339, 340, 308), (308, 340, 341, 309), (309, 341, 342, 310), (310, 342, 343, 311), (311, 343, 344, 312), (312, 344, 345, 313), (313, 345, 346, 314), (314, 346, 347, 315), (315, 347, 348, 316), (316, 348, 349, 317), (317, 349, 350, 318), (321, 320, 351, 350, 349, 348, 347, 346, 345, 344, 343, 342, 341, 340, 339, 338, 337, 336, 335, 334, 333, 332, 331, 330, 329, 328, 327, 326, 325, 324, 323, 322), (318, 350, 351, 319), (319, 351, 320, 288), (320, 352, 353, 321), (321, 353, 354, 322), (322, 354, 355, 323), (323, 355, 356, 324), (324, 356, 357, 325), (325, 357, 358, 326), (326, 358, 359, 327), (327, 359, 360, 328), (328, 360, 361, 329), (329, 361, 362, 330), (330, 362, 363, 331), (331, 363, 364, 332), (332, 364, 365, 333), (333, 365, 366, 334), (334, 366, 367, 335), (335, 367, 368, 336), (336, 368, 369, 337), (337, 369, 370, 338), (338, 370, 371, 339), (339, 371, 372, 340), (340, 372, 373, 341), (341, 373, 374, 342), (342, 374, 375, 343), (343, 375, 376, 344), (344, 376, 377, 345), (345, 377, 378, 346), (346, 378, 379, 347), (347, 379, 380, 348), (348, 380, 381, 349), (349, 381, 382, 350), (353, 352, 383, 382, 381, 380, 379, 378, 377, 376, 375, 374, 373, 372, 371, 370, 369, 368, 367, 366, 365, 364, 363, 362, 361, 360, 359, 358, 357, 356, 355, 354), (350, 382, 383, 351), (351, 383, 352, 320), (352, 384, 385, 353), (353, 385, 386, 354), (354, 386, 387, 355), (355, 387, 388, 356), (356, 388, 389, 357), (357, 389, 390, 358), (358, 390, 391, 359), (359, 391, 392, 360), (360, 392, 393, 361), (361, 393, 394, 362), (362, 394, 395, 363), (363, 395, 396, 364), (364, 396, 397, 365), (365, 397, 398, 366), (366, 398, 399, 367), (367, 399, 400, 368), (368, 400, 401, 369), (369, 401, 402, 370), (370, 402, 403, 371), (371, 403, 404, 372), (372, 404, 405, 373), (373, 405, 406, 374), (374, 406, 407, 375), (375, 407, 408, 376), (376, 408, 409, 377), (377, 409, 410, 378), (378, 410, 411, 379), (379, 411, 412, 380), (380, 412, 413, 381), (381, 413, 414, 382), (385, 384, 415, 414, 413, 412, 411, 410, 409, 408, 407, 406, 405, 404, 403, 402, 401, 400, 399, 398, 397, 396, 395, 394, 393, 392, 391, 390, 389, 388, 387, 386), (382, 414, 415, 383), (383, 415, 384, 352), (384, 416, 417, 385), (385, 417, 418, 386), (386, 418, 419, 387), (387, 419, 420, 388), (388, 420, 421, 389), (389, 421, 422, 390), (390, 422, 423, 391), (391, 423, 424, 392), (392, 424, 425, 393), (393, 425, 426, 394), (394, 426, 427, 395), (395, 427, 428, 396), (396, 428, 429, 397), (397, 429, 430, 398), (398, 430, 431, 399), (399, 431, 432, 400), (400, 432, 433, 401), (401, 433, 434, 402), (402, 434, 435, 403), (403, 435, 436, 404), (404, 436, 437, 405), (405, 437, 438, 406), (406, 438, 439, 407), (407, 439, 440, 408), (408, 440, 441, 409), (409, 441, 442, 410), (410, 442, 443, 411), (411, 443, 444, 412), (412, 444, 445, 413), (413, 445, 446, 414), (417, 416, 447, 446, 445, 444, 443, 442, 441, 440, 439, 438, 437, 436, 435, 434, 433, 432, 431, 430, 429, 428, 427, 426, 425, 424, 423, 422, 421, 420, 419, 418), (414, 446, 447, 415), (415, 447, 416, 384), (448, 449, 451, 450), (450, 451, 453, 452), (452, 453, 455, 454), (454, 455, 457, 456), (456, 457, 459, 458), (458, 459, 461, 460), (460, 461, 463, 462), (462, 463, 465, 464), (464, 465, 467, 466), (466, 467, 469, 468), (468, 469, 471, 470), (470, 471, 473, 472), (472, 473, 475, 474), (474, 475, 477, 476), (476, 477, 479, 478), (478, 479, 481, 480), (480, 481, 483, 482), (482, 483, 485, 484), (484, 485, 487, 486), (486, 487, 489, 488), (488, 489, 491, 490), (490, 491, 493, 492), (492, 493, 495, 494), (494, 495, 497, 496), (496, 497, 499, 498), (498, 499, 501, 500), (500, 501, 503, 502), (502, 503, 505, 504), (504, 505, 507, 506), (506, 507, 509, 508), (451, 449, 511, 509, 507, 505, 503, 501, 499, 497, 495, 493, 491, 489, 487, 485, 483, 481, 479, 477, 475, 473, 471, 469, 467, 465, 463, 461, 459, 457, 455, 453), (508, 509, 511, 510), (510, 511, 449, 448), (448, 450, 452, 454, 456, 458, 460, 462, 464, 466, 468, 470, 472, 474, 476, 478, 480, 482, 484, 486, 488, 490, 492, 494, 496, 498, 500, 502, 504, 506, 508, 510), (512, 513, 515, 514), (514, 515, 517, 516), (516, 517, 519, 518), (518, 519, 521, 520), (520, 521, 523, 522), (522, 523, 525, 524), (524, 525, 527, 526), (526, 527, 529, 528), (528, 529, 531, 530), (530, 531, 533, 532), (532, 533, 535, 534), (534, 535, 537, 536), (536, 537, 539, 538), (538, 539, 541, 540), (540, 541, 543, 542), (542, 543, 545, 544), (544, 545, 547, 546), (546, 547, 549, 548), (548, 549, 551, 550), (550, 551, 553, 552), (552, 553, 555, 554), (554, 555, 557, 556), (556, 557, 559, 558), (558, 559, 561, 560), (560, 561, 563, 562), (562, 563, 565, 564), (564, 565, 567, 566), (566, 567, 569, 568), (568, 569, 571, 570), (570, 571, 573, 572), (515, 513, 575, 573, 571, 569, 567, 565, 563, 561, 559, 557, 555, 553, 551, 549, 547, 545, 543, 541, 539, 537, 535, 533, 531, 529, 527, 525, 523, 521, 519, 517), (572, 573, 575, 574), (574, 575, 513, 512), (512, 514, 516, 518, 520, 522, 524, 526, 528, 530, 532, 534, 536, 538, 540, 542, 544, 546, 548, 550, 552, 554, 556, 558, 560, 562, 564, 566, 568, 570, 572, 574), (590, 593, 249, 250), (583, 585, 236, 237), (603, 602, 225, 226), (604, 603, 226, 227), (582, 583, 237, 238), (590, 591, 592, 594, 596, 598, 601, 602, 603, 604, 605, 606, 607, 584, 586, 588, 589, 587, 585, 583, 582, 581, 580, 579, 578, 577, 576, 599, 600, 597, 595, 593), (579, 580, 240, 241), (591, 590, 250, 251), (586, 584, 231, 232), (592, 591, 251, 252), (595, 597, 247, 248), (576, 577, 243, 244), (581, 582, 238, 239), (577, 578, 242, 243), (596, 594, 253, 254), (605, 604, 227, 228), (587, 589, 234, 235), (602, 601, 224, 225), (597, 600, 246, 247), (633, 630, 628, 627, 626, 629, 632, 631, 634, 636, 638, 639, 610, 612, 614, 616, 618, 620, 622, 624, 625, 623, 621, 619, 617, 615, 613, 611, 609, 608, 637, 635), (580, 581, 239, 240), (600, 599, 245, 246), (578, 579, 241, 242), (593, 595, 248, 249), (589, 588, 233, 234), (594, 592, 252, 253), (607, 606, 229, 230), (598, 596, 254, 255), (599, 576, 244, 245), (601, 598, 255, 224), (584, 607, 230, 231), (585, 587, 235, 236), (588, 586, 232, 233), (606, 605, 228, 229)])
_uv = me_cylinder.uv_layers.new(name='UVMap')
_uv.uv.foreach_set('vector', [0.2735, 0.8383, 0.2674, 0.7369, 0.273, 0.7367, 0.2791, 0.8376, 0.2791, 0.8376, 0.273, 0.7367, 0.2784, 0.7361, 0.2845, 0.8367, 0.2845, 0.8367, 0.2784, 0.7361, 0.2835, 0.7351, 0.2895, 0.8357, 0.2895, 0.8357, 0.2835, 0.7351, 0.2879, 0.7338, 0.2939, 0.8346, 0.3865, 0.03298, 0.3119, 0.1014, 0.308, 0.09876, 0.383, 0.03008, 0.383, 0.03008, 0.308, 0.09876, 0.304, 0.09556, 0.3793, 0.02652, 0.3793, 0.02652, 0.304, 0.09556, 0.2998, 0.09195, 0.3757, 0.02243, 0.3757, 0.02243, 0.2998, 0.09195, 0.2957, 0.08807, 0.3723, 0.01798, 0.3723, 0.01798, 0.2957, 0.08807, 0.2919, 0.08406, 0.3691, 0.01333, 0.3691, 0.01333, 0.2919, 0.08406, 0.2884, 0.08008, 0.3664, 0.008668, 0.3664, 0.008668, 0.2884, 0.08008, 0.2855, 0.07628, 0.3643, 0.004166, 0.3643, 0.004166, 0.2855, 0.07628, 0.2831, 0.07281, 0.3627, 0.0, 0.2472, 0.6425, 0.2384, 0.7513, 0.2341, 0.7522, 0.2431, 0.6423, 0.2431, 0.6423, 0.2341, 0.7522, 0.2292, 0.7528, 0.2383, 0.642, 0.2383, 0.642, 0.2292, 0.7528, 0.2239, 0.7531, 0.233, 0.6415, 0.233, 0.6415, 0.2239, 0.7531, 0.2183, 0.7531, 0.2275, 0.6408, 0.2275, 0.6408, 0.2183, 0.7531, 0.2127, 0.7527, 0.2219, 0.64, 0.2219, 0.64, 0.2127, 0.7527, 0.2072, 0.7521, 0.2165, 0.6391, 0.2165, 0.6391, 0.2072, 0.7521, 0.2022, 0.7511, 0.2115, 0.6381, 0.2115, 0.6381, 0.2022, 0.7511, 0.1978, 0.75, 0.207, 0.6371, 0.1734, 0.6447, 0.09241, 0.5678, 0.0963, 0.5652, 0.177, 0.6419, 0.177, 0.6419, 0.0963, 0.5652, 0.1004, 0.5621, 0.1808, 0.6384, 0.1808, 0.6384, 0.1004, 0.5621, 0.1047, 0.5586, 0.1845, 0.6343, 0.1845, 0.6343, 0.1047, 0.5586, 0.1088, 0.5548, 0.188, 0.6299, 0.188, 0.6299, 0.1088, 0.5548, 0.1127, 0.5508, 0.1912, 0.6254, 0.1912, 0.6254, 0.1127, 0.5508, 0.1163, 0.5469, 0.194, 0.6207, 0.194, 0.6207, 0.1163, 0.5469, 0.1193, 0.5432, 0.1962, 0.6163, 0.1962, 0.6163, 0.1193, 0.5432, 0.1216, 0.5397, 0.1978, 0.6121, 0.2536, 0.8391, 0.2472, 0.7343, 0.2515, 0.7355, 0.2578, 0.8392, 0.2578, 0.8392, 0.2515, 0.7355, 0.2565, 0.7363, 0.2627, 0.8392, 0.4281, 0.7368, 0.4316, 0.7408, 0.4344, 0.7455, 0.4363, 0.7507, 0.4373, 0.7562, 0.4373, 0.7619, 0.4363, 0.7674, 0.4344, 0.7726, 0.4316, 0.7773, 0.4281, 0.7813, 0.4239, 0.7845, 0.4193, 0.7867, 0.4144, 0.7878, 0.4094, 0.7878, 0.4045, 0.7867, 0.3999, 0.7846, 0.3957, 0.7815, 0.3922, 0.7775, 0.3894, 0.7729, 0.3875, 0.7677, 0.3865, 0.7621, 0.3865, 0.7565, 0.3875, 0.7509, 0.3894, 0.7457, 0.3922, 0.741, 0.3957, 0.737, 0.3999, 0.7339, 0.4045, 0.7317, 0.4094, 0.7305, 0.4144, 0.7305, 0.4193, 0.7316, 0.4239, 0.7337, 0.2627, 0.8392, 0.2565, 0.7363, 0.2618, 0.7368, 0.268, 0.8389, 0.268, 0.8389, 0.2618, 0.7368, 0.2674, 0.7369, 0.2735, 0.8383, 0.6201, 0.7232, 0.6248, 0.7211, 0.6297, 0.72, 0.6347, 0.72, 0.6397, 0.7212, 0.6443, 0.7233, 0.6485, 0.7265, 0.6521, 0.7305, 0.6549, 0.7352, 0.6568, 0.7404, 0.6578, 0.746, 0.6578, 0.7516, 0.6568, 0.7571, 0.6549, 0.7623, 0.6521, 0.767, 0.6485, 0.771, 0.6443, 0.7741, 0.6397, 0.7762, 0.6347, 0.7773, 0.6297, 0.7773, 0.6248, 0.7762, 0.6201, 0.774, 0.6159, 0.7708, 0.6123, 0.7668, 0.6095, 0.7621, 0.6076, 0.7569, 0.6066, 0.7513, 0.6066, 0.7457, 0.6076, 0.7402, 0.6095, 0.735, 0.6123, 0.7303, 0.6159, 0.7263, 0.2674, 0.7369, 0.278, 0.6459, 0.2836, 0.6464, 0.273, 0.7367, 0.273, 0.7367, 0.2836, 0.6464, 0.2889, 0.6463, 0.2784, 0.7361, 0.2784, 0.7361, 0.2889, 0.6463, 0.2939, 0.6454, 0.2835, 0.7351, 0.3153, 0.1035, 0.2583, 0.1926, 0.2547, 0.1908, 0.3119, 0.1014, 0.3119, 0.1014, 0.2547, 0.1908, 0.2505, 0.1888, 0.308, 0.09876, 0.308, 0.09876, 0.2505, 0.1888, 0.2457, 0.1866, 0.304, 0.09556, 0.304, 0.09556, 0.2457, 0.1866, 0.2407, 0.1842, 0.2998, 0.09195, 0.2998, 0.09195, 0.2407, 0.1842, 0.2356, 0.1818, 0.2957, 0.08807, 0.2957, 0.08807, 0.2356, 0.1818, 0.2306, 0.1795, 0.2919, 0.08406, 0.2919, 0.08406, 0.2306, 0.1795, 0.2259, 0.1773, 0.2884, 0.08008, 0.2884, 0.08008, 0.2259, 0.1773, 0.2217, 0.1754, 0.2855, 0.07628, 0.2855, 0.07628, 0.2217, 0.1754, 0.2181, 0.1738, 0.2831, 0.07281, 0.2384, 0.7513, 0.2472, 0.857, 0.2431, 0.8598, 0.2341, 0.7522, 0.2341, 0.7522, 0.2431, 0.8598, 0.2383, 0.8622, 0.2292, 0.7528, 0.2292, 0.7528, 0.2383, 0.8622, 0.2331, 0.864, 0.2239, 0.7531, 0.2239, 0.7531, 0.2331, 0.864, 0.2276, 0.8651, 0.2183, 0.7531, 0.2183, 0.7531, 0.2276, 0.8651, 0.222, 0.8657, 0.2127, 0.7527, 0.2127, 0.7527, 0.222, 0.8657, 0.2166, 0.8655, 0.2072, 0.7521, 0.2072, 0.7521, 0.2166, 0.8655, 0.2116, 0.8647, 0.2022, 0.7511, 0.08891, 0.5698, 0.02095, 0.4604, 0.02463, 0.4587, 0.09241, 0.5678, 0.09241, 0.5678, 0.02463, 0.4587, 0.02894, 0.4568, 0.0963, 0.5652, 0.0963, 0.5652, 0.02894, 0.4568, 0.03372, 0.4546, 0.1004, 0.5621, 0.1004, 0.5621, 0.03372, 0.4546, 0.03878, 0.4523, 0.1047, 0.5586, 0.1047, 0.5586, 0.03878, 0.4523, 0.04393, 0.4501, 0.1088, 0.5548, 0.1088, 0.5548, 0.04393, 0.4501, 0.04897, 0.4478, 0.1127, 0.5508, 0.1127, 0.5508, 0.04897, 0.4478, 0.0537, 0.4458, 0.1163, 0.5469, 0.1163, 0.5469, 0.0537, 0.4458, 0.05795, 0.4439, 0.1193, 0.5432, 0.1193, 0.5432, 0.05795, 0.4439, 0.06155, 0.4423, 0.1216, 0.5397, 0.2472, 0.7343, 0.2584, 0.6371, 0.2625, 0.6401, 0.2515, 0.7355, 0.2515, 0.7355, 0.2625, 0.6401, 0.2673, 0.6426, 0.2565, 0.7363, 0.9742, 0.04588, 0.9688, 0.04482, 0.9635, 0.04293, 0.9585, 0.04027, 0.9541, 0.03694, 0.9504, 0.03308, 0.9475, 0.02884, 0.9456, 0.02437, 0.9447, 0.01985, 0.9449, 0.01546, 0.9461, 0.01135, 0.9483, 0.007694, 0.9515, 0.004627, 0.9554, 0.002266, 0.96, 0.0007042, 0.9651, 0.0, 0.9705, 0.0001809, 0.9759, 0.00124, 0.9812, 0.003136, 0.9862, 0.005797, 0.9906, 0.009121, 0.9943, 0.01298, 0.9972, 0.01722, 0.9991, 0.02169, 1.0, 0.02621, 0.9998, 0.03061, 0.9986, 0.03471, 0.9964, 0.03837, 0.9932, 0.04144, 0.9893, 0.0438, 0.9847, 0.04536, 0.9796, 0.04606, 0.2565, 0.7363, 0.2673, 0.6426, 0.2725, 0.6446, 0.2618, 0.7368, 0.2618, 0.7368, 0.2725, 0.6446, 0.278, 0.6459, 0.2674, 0.7369, 0.9631, 0.5261, 0.9769, 0.5999, 0.9713, 0.6001, 0.9577, 0.5272, 0.9577, 0.5272, 0.9713, 0.6001, 0.9658, 0.5999, 0.9524, 0.5274, 0.9524, 0.5274, 0.9658, 0.5999, 0.9607, 0.5992, 0.9473, 0.5268, 0.2583, 0.1926, 0.2421, 0.2791, 0.2384, 0.2778, 0.2547, 0.1908, 0.2547, 0.1908, 0.2384, 0.2778, 0.2339, 0.2768, 0.2505, 0.1888, 0.2505, 0.1888, 0.2339, 0.2768, 0.2289, 0.2759, 0.2457, 0.1866, 0.2457, 0.1866, 0.2289, 0.2759, 0.2234, 0.2754, 0.2407, 0.1842, 0.2407, 0.1842, 0.2234, 0.2754, 0.2178, 0.2753, 0.2356, 0.1818, 0.2356, 0.1818, 0.2178, 0.2753, 0.2122, 0.2754, 0.2306, 0.1795, 0.2306, 0.1795, 0.2122, 0.2754, 0.2069, 0.2759, 0.2259, 0.1773, 0.2259, 0.1773, 0.2069, 0.2759, 0.202, 0.2766, 0.2217, 0.1754, 0.2217, 0.1754, 0.202, 0.2766, 0.1978, 0.2777, 0.2181, 0.1738, 0.9943, 0.01298, 0.9793, 0.0995, 0.9752, 0.09767, 0.9906, 0.009121, 0.9906, 0.009121, 0.9752, 0.09767, 0.9703, 0.09619, 0.9862, 0.005797, 0.9862, 0.005797, 0.9703, 0.09619, 0.9651, 0.0951, 0.9812, 0.003136, 0.9812, 0.003136, 0.9651, 0.0951, 0.9595, 0.09446, 0.9759, 0.00124, 0.9759, 0.00124, 0.9595, 0.09446, 0.9539, 0.09428, 0.9705, 0.0001809, 0.9705, 0.0001809, 0.9539, 0.09428, 0.9484, 0.09458, 0.9651, 0.0, 0.9651, 0.0, 0.9484, 0.09458, 0.9433, 0.09533, 0.96, 0.0007042, 0.02095, 0.4604, 0.0, 0.346, 0.003762, 0.3448, 0.02463, 0.4587, 0.02463, 0.4587, 0.003762, 0.3448, 0.008269, 0.3438, 0.02894, 0.4568, 0.02894, 0.4568, 0.008269, 0.3438, 0.01335, 0.3431, 0.03372, 0.4546, 0.03372, 0.4546, 0.01335, 0.3431, 0.01881, 0.3427, 0.03878, 0.4523, 0.03878, 0.4523, 0.01881, 0.3427, 0.02443, 0.3426, 0.04393, 0.4501, 0.04393, 0.4501, 0.02443, 0.3426, 0.03001, 0.3428, 0.04897, 0.4478, 0.04897, 0.4478, 0.03001, 0.3428, 0.03532, 0.3434, 0.0537, 0.4458, 0.0537, 0.4458, 0.03532, 0.3434, 0.04017, 0.3442, 0.05795, 0.4439, 0.05795, 0.4439, 0.04017, 0.3442, 0.04436, 0.3453, 0.06155, 0.4423, 0.9814, 0.5142, 0.9967, 0.5947, 0.9926, 0.5965, 0.9777, 0.5181, 0.9777, 0.5181, 0.9926, 0.5965, 0.9877, 0.5981, 0.9733, 0.5214, 0.5381, 0.7406, 0.5408, 0.7452, 0.5427, 0.7504, 0.5436, 0.7559, 0.5436, 0.7615, 0.5427, 0.7671, 0.5408, 0.7723, 0.5381, 0.7771, 0.5347, 0.7811, 0.5307, 0.7843, 0.5262, 0.7866, 0.5214, 0.7878, 0.5166, 0.7879, 0.5118, 0.7869, 0.5073, 0.7848, 0.5033, 0.7818, 0.4999, 0.7778, 0.4972, 0.7732, 0.4953, 0.768, 0.4944, 0.7625, 0.4944, 0.7569, 0.4953, 0.7513, 0.4972, 0.7461, 0.4999, 0.7414, 0.5033, 0.7373, 0.5073, 0.7341, 0.5118, 0.7318, 0.5166, 0.7306, 0.5214, 0.7305, 0.5262, 0.7315, 0.5307, 0.7336, 0.5347, 0.7367, 0.9733, 0.5214, 0.9877, 0.5981, 0.9825, 0.5992, 0.9684, 0.5241, 0.9684, 0.5241, 0.9825, 0.5992, 0.9769, 0.5999, 0.9631, 0.5261, 0.9769, 0.5999, 0.9709, 0.6972, 0.9653, 0.6969, 0.9713, 0.6001, 0.9713, 0.6001, 0.9653, 0.6969, 0.9598, 0.6964, 0.9658, 0.5999, 0.9658, 0.5999, 0.9598, 0.6964, 0.9547, 0.6958, 0.9607, 0.5992, 0.9607, 0.5992, 0.9547, 0.6958, 0.9501, 0.6952, 0.9562, 0.598, 0.9562, 0.598, 0.9501, 0.6952, 0.9463, 0.6945, 0.9524, 0.5965, 0.2339, 0.2768, 0.2563, 0.3644, 0.2514, 0.3647, 0.2289, 0.2759, 0.2289, 0.2759, 0.2514, 0.3647, 0.2462, 0.3655, 0.2234, 0.2754, 0.2234, 0.2754, 0.2462, 0.3655, 0.2408, 0.3668, 0.2178, 0.2753, 0.2178, 0.2753, 0.2408, 0.3668, 0.2355, 0.3686, 0.2122, 0.2754, 0.2122, 0.2754, 0.2355, 0.3686, 0.2304, 0.3708, 0.2069, 0.2759, 0.2069, 0.2759, 0.2304, 0.3708, 0.2258, 0.3733, 0.202, 0.2766, 0.202, 0.2766, 0.2258, 0.3733, 0.2217, 0.376, 0.1978, 0.2777, 0.9793, 0.0995, 0.987, 0.2087, 0.9829, 0.2085, 0.9752, 0.09767, 0.9752, 0.09767, 0.9829, 0.2085, 0.9781, 0.2085, 0.9703, 0.09619, 0.9703, 0.09619, 0.9781, 0.2085, 0.9729, 0.2086, 0.9651, 0.0951, 0.9651, 0.0951, 0.9729, 0.2086, 0.9673, 0.2088, 0.9595, 0.09446, 0.9595, 0.09446, 0.9673, 0.2088, 0.9617, 0.2092, 0.9539, 0.09428, 0.9539, 0.09428, 0.9617, 0.2092, 0.9562, 0.2097, 0.9484, 0.09458, 0.9484, 0.09458, 0.9562, 0.2097, 0.9511, 0.2104, 0.9433, 0.09533, 0.9433, 0.09533, 0.9511, 0.2104, 0.9465, 0.2111, 0.9388, 0.09653, 0.9388, 0.09653, 0.9465, 0.2111, 0.9427, 0.2118, 0.935, 0.0981, 0.008269, 0.3438, 0.03391, 0.2413, 0.03879, 0.2416, 0.01335, 0.3431, 0.01335, 0.3431, 0.03879, 0.2416, 0.04401, 0.2425, 0.01881, 0.3427, 0.01881, 0.3427, 0.04401, 0.2425, 0.04938, 0.244, 0.02443, 0.3426, 0.02443, 0.3426, 0.04938, 0.244, 0.05469, 0.2458, 0.03001, 0.3428, 0.03001, 0.3428, 0.05469, 0.2458, 0.05973, 0.2481, 0.03532, 0.3434, 0.03532, 0.3434, 0.05973, 0.2481, 0.06431, 0.2507, 0.04017, 0.3442, 0.04017, 0.3442, 0.06431, 0.2507, 0.06826, 0.2535, 0.04436, 0.3453, 0.9967, 0.5947, 0.9906, 0.6972, 0.9865, 0.6974, 0.9926, 0.5965, 0.9926, 0.5965, 0.9865, 0.6974, 0.9817, 0.6975, 0.9877, 0.5981, 0.1674, 0.7024, 0.1724, 0.7036, 0.1772, 0.7058, 0.1814, 0.709, 0.185, 0.7131, 0.1879, 0.7178, 0.1898, 0.7231, 0.1908, 0.7286, 0.1908, 0.7343, 0.1898, 0.7398, 0.1879, 0.7449, 0.185, 0.7496, 0.1814, 0.7535, 0.1772, 0.7566, 0.1724, 0.7586, 0.1674, 0.7596, 0.1623, 0.7595, 0.1573, 0.7584, 0.1526, 0.7561, 0.1484, 0.7529, 0.1447, 0.7489, 0.1419, 0.7441, 0.14, 0.7389, 0.139, 0.7333, 0.139, 0.7277, 0.14, 0.7222, 0.1419, 0.717, 0.1447, 0.7124, 0.1484, 0.7084, 0.1526, 0.7054, 0.1573, 0.7033, 0.1623, 0.7023, 0.9877, 0.5981, 0.9817, 0.6975, 0.9764, 0.6974, 0.9825, 0.5992, 0.9825, 0.5992, 0.9764, 0.6974, 0.9709, 0.6972, 0.9769, 0.5999, 0.9709, 0.6972, 0.9598, 0.8059, 0.9541, 0.8058, 0.9653, 0.6969, 0.9653, 0.6969, 0.9541, 0.8058, 0.9486, 0.8057, 0.9598, 0.6964, 0.9598, 0.6964, 0.9486, 0.8057, 0.9435, 0.8056, 0.9547, 0.6958, 0.9547, 0.6958, 0.9435, 0.8056, 0.9389, 0.8056, 0.9501, 0.6952, 0.9501, 0.6952, 0.9389, 0.8056, 0.935, 0.8055, 0.9463, 0.6945, 0.2563, 0.3644, 0.3022, 0.4529, 0.2976, 0.4537, 0.2514, 0.3647, 0.2514, 0.3647, 0.2976, 0.4537, 0.2927, 0.4551, 0.2462, 0.3655, 0.2462, 0.3655, 0.2927, 0.4551, 0.2876, 0.4571, 0.2408, 0.3668, 0.2408, 0.3668, 0.2876, 0.4571, 0.2825, 0.4595, 0.2355, 0.3686, 0.2355, 0.3686, 0.2825, 0.4595, 0.2776, 0.4622, 0.2304, 0.3708, 0.2304, 0.3708, 0.2776, 0.4622, 0.2732, 0.4653, 0.2258, 0.3733, 0.2258, 0.3733, 0.2732, 0.4653, 0.2693, 0.4684, 0.2217, 0.376, 0.987, 0.2087, 1.0, 0.3244, 0.996, 0.3246, 0.9829, 0.2085, 0.9829, 0.2085, 0.996, 0.3246, 0.9913, 0.3248, 0.9781, 0.2085, 0.9781, 0.2085, 0.9913, 0.3248, 0.986, 0.325, 0.9729, 0.2086, 0.9729, 0.2086, 0.986, 0.325, 0.9805, 0.3251, 0.9673, 0.2088, 0.9673, 0.2088, 0.9805, 0.3251, 0.9749, 0.3253, 0.9617, 0.2092, 0.9617, 0.2092, 0.9749, 0.3253, 0.9694, 0.3254, 0.9562, 0.2097, 0.9562, 0.2097, 0.9694, 0.3254, 0.9642, 0.3256, 0.9511, 0.2104, 0.9511, 0.2104, 0.9642, 0.3256, 0.9595, 0.3257, 0.9465, 0.2111, 0.9465, 0.2111, 0.9595, 0.3257, 0.9556, 0.3257, 0.9427, 0.2118, 0.03391, 0.2413, 0.08155, 0.1511, 0.08613, 0.1521, 0.03879, 0.2416, 0.03879, 0.2416, 0.08613, 0.1521, 0.09106, 0.1536, 0.04401, 0.2425, 0.04401, 0.2425, 0.09106, 0.1536, 0.09614, 0.1556, 0.04938, 0.244, 0.04938, 0.244, 0.09614, 0.1556, 0.1012, 0.1581, 0.05469, 0.2458, 0.05469, 0.2458, 0.1012, 0.1581, 0.106, 0.161, 0.05973, 0.2481, 0.05973, 0.2481, 0.106, 0.161, 0.1104, 0.164, 0.06431, 0.2507, 0.06431, 0.2507, 0.1104, 0.164, 0.1142, 0.1673, 0.06826, 0.2535, 0.9906, 0.6972, 0.9794, 0.8064, 0.9753, 0.8063, 0.9865, 0.6974, 0.9865, 0.6974, 0.9753, 0.8063, 0.9706, 0.8061, 0.9817, 0.6975, 0.4652, 0.6732, 0.4704, 0.6732, 0.4756, 0.6743, 0.4804, 0.6765, 0.4848, 0.6796, 0.4885, 0.6836, 0.4914, 0.6883, 0.4934, 0.6935, 0.4944, 0.6991, 0.4944, 0.7047, 0.4934, 0.7103, 0.4914, 0.7155, 0.4885, 0.7201, 0.4848, 0.7241, 0.4804, 0.7273, 0.4756, 0.7294, 0.4704, 0.7305, 0.4652, 0.7305, 0.46, 0.7294, 0.4552, 0.7272, 0.4509, 0.7241, 0.4471, 0.7201, 0.4442, 0.7154, 0.4422, 0.7102, 0.4412, 0.7047, 0.4412, 0.699, 0.4422, 0.6935, 0.4442, 0.6883, 0.4471, 0.6836, 0.4509, 0.6796, 0.4552, 0.6765, 0.46, 0.6743, 0.9817, 0.6975, 0.9706, 0.8061, 0.9653, 0.806, 0.9764, 0.6974, 0.9764, 0.6974, 0.9653, 0.806, 0.9598, 0.8059, 0.9709, 0.6972, 0.9598, 0.8059, 0.9625, 0.9178, 0.9569, 0.9187, 0.9541, 0.8058, 0.9541, 0.8058, 0.9569, 0.9187, 0.9515, 0.9195, 0.9486, 0.8057, 0.9486, 0.8057, 0.9515, 0.9195, 0.9464, 0.9203, 0.9435, 0.8056, 0.9435, 0.8056, 0.9464, 0.9203, 0.9418, 0.921, 0.9389, 0.8056, 0.9389, 0.8056, 0.9418, 0.921, 0.9379, 0.9217, 0.935, 0.8055, 0.3022, 0.4529, 0.3544, 0.5493, 0.3501, 0.5505, 0.2976, 0.4537, 0.2976, 0.4537, 0.3501, 0.5505, 0.3453, 0.5522, 0.2927, 0.4551, 0.2927, 0.4551, 0.3453, 0.5522, 0.3403, 0.5543, 0.2876, 0.4571, 0.2876, 0.4571, 0.3403, 0.5543, 0.3352, 0.5566, 0.2825, 0.4595, 0.2825, 0.4595, 0.3352, 0.5566, 0.3302, 0.5592, 0.2776, 0.4622, 0.2776, 0.4622, 0.3302, 0.5592, 0.3255, 0.5618, 0.2732, 0.4653, 0.2732, 0.4653, 0.3255, 0.5618, 0.3214, 0.5645, 0.2693, 0.4684, 0.2693, 0.4684, 0.3214, 0.5645, 0.3179, 0.567, 0.2661, 0.4716, 0.996, 0.3246, 0.9944, 0.4397, 0.9898, 0.4391, 0.9913, 0.3248, 0.9913, 0.3248, 0.9898, 0.4391, 0.9846, 0.4383, 0.986, 0.325, 0.986, 0.325, 0.9846, 0.4383, 0.9791, 0.4376, 0.9805, 0.3251, 0.9805, 0.3251, 0.9791, 0.4376, 0.9735, 0.4368, 0.9749, 0.3253, 0.9749, 0.3253, 0.9735, 0.4368, 0.9681, 0.436, 0.9694, 0.3254, 0.9694, 0.3254, 0.9681, 0.436, 0.9629, 0.4352, 0.9642, 0.3256, 0.9642, 0.3256, 0.9629, 0.4352, 0.9583, 0.4345, 0.9595, 0.3257, 0.9595, 0.3257, 0.9583, 0.4345, 0.9544, 0.4339, 0.9556, 0.3257, 0.08155, 0.1511, 0.1315, 0.06236, 0.1358, 0.06369, 0.08613, 0.1521, 0.08613, 0.1521, 0.1358, 0.06369, 0.1406, 0.06547, 0.09106, 0.1536, 0.09106, 0.1536, 0.1406, 0.06547, 0.1456, 0.06762, 0.09614, 0.1556, 0.09614, 0.1556, 0.1456, 0.06762, 0.1507, 0.07006, 0.1012, 0.1581, 0.1012, 0.1581, 0.1507, 0.07006, 0.1556, 0.07269, 0.106, 0.161, 0.106, 0.161, 0.1556, 0.07269, 0.1602, 0.07542, 0.1104, 0.164, 0.1104, 0.164, 0.1602, 0.07542, 0.1643, 0.07814, 0.1142, 0.1673, 0.9794, 0.8064, 0.9818, 0.9149, 0.9778, 0.9155, 0.9753, 0.8063, 0.9753, 0.8063, 0.9778, 0.9155, 0.9731, 0.9162, 0.9706, 0.8061, 0.6319, 0.6627, 0.6374, 0.6627, 0.6428, 0.6639, 0.6479, 0.666, 0.6525, 0.6692, 0.6564, 0.6732, 0.6594, 0.6779, 0.6616, 0.6831, 0.6626, 0.6886, 0.6626, 0.6943, 0.6616, 0.6998, 0.6594, 0.705, 0.6564, 0.7097, 0.6525, 0.7137, 0.6479, 0.7168, 0.6428, 0.7189, 0.6374, 0.72, 0.6319, 0.72, 0.6265, 0.7189, 0.6214, 0.7167, 0.6168, 0.7136, 0.6129, 0.7096, 0.6098, 0.7049, 0.6077, 0.6996, 0.6066, 0.6941, 0.6066, 0.6885, 0.6077, 0.6829, 0.6098, 0.6777, 0.6129, 0.6731, 0.6168, 0.6691, 0.6214, 0.666, 0.6265, 0.6638, 0.9706, 0.8061, 0.9731, 0.9162, 0.968, 0.917, 0.9653, 0.806, 0.9653, 0.806, 0.968, 0.917, 0.9625, 0.9178, 0.9598, 0.8059, 0.9625, 0.9178, 0.9824, 0.9921, 0.9771, 0.994, 0.9569, 0.9187, 0.9569, 0.9187, 0.9771, 0.994, 0.9719, 0.9959, 0.9515, 0.9195, 0.9515, 0.9195, 0.9719, 0.9959, 0.9671, 0.9975, 0.9464, 0.9203, 0.9464, 0.9203, 0.9671, 0.9975, 0.9627, 0.9989, 0.9418, 0.921, 0.9418, 0.921, 0.9627, 0.9989, 0.9589, 1.0, 0.9379, 0.9217, 0.3544, 0.5493, 0.3865, 0.6232, 0.3823, 0.6247, 0.3501, 0.5505, 0.3501, 0.5505, 0.3823, 0.6247, 0.3775, 0.6264, 0.3453, 0.5522, 0.3453, 0.5522, 0.3775, 0.6264, 0.3723, 0.6282, 0.3403, 0.5543, 0.3403, 0.5543, 0.3723, 0.6282, 0.367, 0.6302, 0.3352, 0.5566, 0.3352, 0.5566, 0.367, 0.6302, 0.3618, 0.6321, 0.3302, 0.5592, 0.3302, 0.5592, 0.3618, 0.6321, 0.3568, 0.6339, 0.3255, 0.5618, 0.3255, 0.5618, 0.3568, 0.6339, 0.3522, 0.6356, 0.3214, 0.5645, 0.3214, 0.5645, 0.3522, 0.6356, 0.3483, 0.6371, 0.3179, 0.567, 0.9944, 0.4397, 0.9753, 0.5142, 0.971, 0.5123, 0.9898, 0.4391, 0.9898, 0.4391, 0.971, 0.5123, 0.9661, 0.5104, 0.9846, 0.4383, 0.9846, 0.4383, 0.9661, 0.5104, 0.961, 0.5084, 0.9791, 0.4376, 0.9791, 0.4376, 0.961, 0.5084, 0.9557, 0.5065, 0.9735, 0.4368, 0.9735, 0.4368, 0.9557, 0.5065, 0.9505, 0.5047, 0.9681, 0.436, 0.9681, 0.436, 0.9505, 0.5047, 0.9456, 0.5031, 0.9629, 0.4352, 0.9629, 0.4352, 0.9456, 0.5031, 0.9411, 0.5018, 0.9583, 0.4345, 0.9583, 0.4345, 0.9411, 0.5018, 0.9373, 0.5007, 0.9544, 0.4339, 0.1315, 0.06236, 0.1598, 0.0, 0.1641, 0.001557, 0.1358, 0.06369, 0.1358, 0.06369, 0.1641, 0.001557, 0.1689, 0.003333, 0.1406, 0.06547, 0.1406, 0.06547, 0.1689, 0.003333, 0.174, 0.00526, 0.1456, 0.06762, 0.1456, 0.06762, 0.174, 0.00526, 0.1792, 0.007263, 0.1507, 0.07006, 0.1507, 0.07006, 0.1792, 0.007263, 0.1844, 0.009267, 0.1556, 0.07269, 0.1556, 0.07269, 0.1844, 0.009267, 0.1894, 0.01119, 0.1602, 0.07542, 0.1602, 0.07542, 0.1894, 0.01119, 0.1939, 0.01297, 0.1643, 0.07814, 0.1643, 0.07814, 0.1939, 0.01297, 0.1978, 0.01452, 0.1677, 0.08074, 0.9778, 0.9155, 0.9967, 0.9862, 0.9924, 0.9881, 0.9731, 0.9162, 0.9731, 0.9162, 0.9924, 0.9881, 0.9875, 0.99, 0.968, 0.917, 0.968, 0.917, 0.9875, 0.99, 0.9824, 0.9921, 0.9625, 0.9178, 0.4313, 0.7242, 0.4268, 0.7273, 0.4218, 0.7294, 0.4166, 0.7305, 0.4112, 0.7305, 0.4059, 0.7294, 0.4009, 0.7272, 0.3964, 0.7241, 0.3926, 0.7201, 0.3896, 0.7154, 0.3876, 0.7102, 0.3865, 0.7046, 0.3865, 0.699, 0.3876, 0.6935, 0.3896, 0.6883, 0.3926, 0.6836, 0.3964, 0.6796, 0.4009, 0.6765, 0.4059, 0.6743, 0.4112, 0.6732, 0.4166, 0.6732, 0.4218, 0.6744, 0.4268, 0.6765, 0.4313, 0.6797, 0.4351, 0.6837, 0.4381, 0.6884, 0.4402, 0.6936, 0.4412, 0.6991, 0.4412, 0.7048, 0.4402, 0.7103, 0.4381, 0.7155, 0.4351, 0.7202, 0.7966, 0.6103, 0.7836, 0.4984, 0.7892, 0.4976, 0.8023, 0.6103, 0.8023, 0.6103, 0.7892, 0.4976, 0.7946, 0.4969, 0.8077, 0.6105, 0.8077, 0.6105, 0.7946, 0.4969, 0.7996, 0.4965, 0.8129, 0.6107, 0.8129, 0.6107, 0.7996, 0.4965, 0.8041, 0.4962, 0.8174, 0.6111, 0.8174, 0.6111, 0.8041, 0.4962, 0.8079, 0.4963, 0.8212, 0.6116, 0.6849, 0.08252, 0.6485, 0.1875, 0.6439, 0.1873, 0.6804, 0.08203, 0.6804, 0.08203, 0.6439, 0.1873, 0.6389, 0.1866, 0.6754, 0.08117, 0.6754, 0.08117, 0.6389, 0.1866, 0.6335, 0.1854, 0.6701, 0.07997, 0.6701, 0.07997, 0.6335, 0.1854, 0.6282, 0.1838, 0.6646, 0.07848, 0.6646, 0.07848, 0.6282, 0.1838, 0.623, 0.1817, 0.6593, 0.07676, 0.6593, 0.07676, 0.623, 0.1817, 0.6181, 0.1794, 0.6543, 0.07486, 0.6543, 0.07486, 0.6181, 0.1794, 0.6138, 0.1768, 0.6498, 0.07287, 0.935, 0.07366, 0.9223, 0.1878, 0.9182, 0.1865, 0.9309, 0.07314, 0.9309, 0.07314, 0.9182, 0.1865, 0.9135, 0.1853, 0.9261, 0.07274, 0.9261, 0.07274, 0.9135, 0.1853, 0.9083, 0.1842, 0.9208, 0.07246, 0.9208, 0.07246, 0.9083, 0.1842, 0.9028, 0.1832, 0.9152, 0.07233, 0.9152, 0.07233, 0.9028, 0.1832, 0.8972, 0.1824, 0.9096, 0.07235, 0.9096, 0.07235, 0.8972, 0.1824, 0.8918, 0.1817, 0.9041, 0.07251, 0.9041, 0.07251, 0.8918, 0.1817, 0.8867, 0.1813, 0.899, 0.07281, 0.899, 0.07281, 0.8867, 0.1813, 0.8822, 0.1811, 0.8944, 0.07324, 0.8944, 0.07324, 0.8822, 0.1811, 0.8784, 0.1812, 0.8906, 0.07378, 0.4934, 0.6122, 0.4579, 0.5149, 0.4626, 0.5146, 0.4979, 0.6116, 0.4979, 0.6116, 0.4626, 0.5146, 0.4676, 0.5138, 0.5029, 0.6107, 0.5029, 0.6107, 0.4676, 0.5138, 0.4729, 0.5125, 0.5082, 0.6094, 0.5082, 0.6094, 0.4729, 0.5125, 0.4783, 0.5107, 0.5136, 0.6078, 0.5136, 0.6078, 0.4783, 0.5107, 0.4834, 0.5086, 0.5189, 0.606, 0.5189, 0.606, 0.4834, 0.5086, 0.4883, 0.5062, 0.5238, 0.604, 0.5238, 0.604, 0.4883, 0.5062, 0.4925, 0.5036, 0.5283, 0.602, 0.7768, 0.6117, 0.7641, 0.503, 0.7682, 0.5018, 0.781, 0.6112, 0.781, 0.6112, 0.7682, 0.5018, 0.7729, 0.5006, 0.7858, 0.6108, 0.5877, 0.7737, 0.583, 0.776, 0.578, 0.7771, 0.5729, 0.7772, 0.5679, 0.7761, 0.5632, 0.774, 0.559, 0.7709, 0.5554, 0.767, 0.5526, 0.7623, 0.5507, 0.7571, 0.5497, 0.7516, 0.5497, 0.746, 0.5507, 0.7404, 0.5526, 0.7352, 0.5554, 0.7305, 0.559, 0.7264, 0.5632, 0.7233, 0.5679, 0.7211, 0.5729, 0.7199, 0.578, 0.7198, 0.583, 0.7209, 0.5877, 0.723, 0.5919, 0.7261, 0.5955, 0.73, 0.5983, 0.7347, 0.6003, 0.7399, 0.6013, 0.7454, 0.6013, 0.751, 0.6003, 0.7566, 0.5983, 0.7618, 0.5955, 0.7665, 0.5919, 0.7706, 0.7858, 0.6108, 0.7729, 0.5006, 0.7781, 0.4995, 0.7911, 0.6105, 0.7911, 0.6105, 0.7781, 0.4995, 0.7836, 0.4984, 0.7966, 0.6103, 0.7836, 0.4984, 0.7564, 0.3905, 0.7619, 0.3893, 0.7892, 0.4976, 0.7892, 0.4976, 0.7619, 0.3893, 0.7672, 0.3883, 0.7946, 0.4969, 0.7946, 0.4969, 0.7672, 0.3883, 0.7722, 0.3875, 0.7996, 0.4965, 0.7996, 0.4965, 0.7722, 0.3875, 0.7766, 0.3869, 0.8041, 0.4962, 0.8041, 0.4962, 0.7766, 0.3869, 0.7803, 0.3866, 0.8079, 0.4963, 0.6485, 0.1875, 0.6112, 0.2835, 0.6065, 0.2836, 0.6439, 0.1873, 0.6439, 0.1873, 0.6065, 0.2836, 0.6014, 0.2832, 0.6389, 0.1866, 0.6389, 0.1866, 0.6014, 0.2832, 0.596, 0.2823, 0.6335, 0.1854, 0.6335, 0.1854, 0.596, 0.2823, 0.5905, 0.2809, 0.6282, 0.1838, 0.6282, 0.1838, 0.5905, 0.2809, 0.5853, 0.279, 0.623, 0.1817, 0.623, 0.1817, 0.5853, 0.279, 0.5804, 0.2767, 0.6181, 0.1794, 0.6181, 0.1794, 0.5804, 0.2767, 0.576, 0.2742, 0.6138, 0.1768, 0.9223, 0.1878, 0.8949, 0.2991, 0.8908, 0.2978, 0.9182, 0.1865, 0.9182, 0.1865, 0.8908, 0.2978, 0.8861, 0.2965, 0.9135, 0.1853, 0.9135, 0.1853, 0.8861, 0.2965, 0.8809, 0.2952, 0.9083, 0.1842, 0.9083, 0.1842, 0.8809, 0.2952, 0.8755, 0.294, 0.9028, 0.1832, 0.9028, 0.1832, 0.8755, 0.294, 0.87, 0.2929, 0.8972, 0.1824, 0.8972, 0.1824, 0.87, 0.2929, 0.8646, 0.2919, 0.8918, 0.1817, 0.8918, 0.1817, 0.8646, 0.2919, 0.8596, 0.2911, 0.8867, 0.1813, 0.8867, 0.1813, 0.8596, 0.2911, 0.8552, 0.2906, 0.8822, 0.1811, 0.8822, 0.1811, 0.8552, 0.2906, 0.8515, 0.2903, 0.8784, 0.1812, 0.4579, 0.5149, 0.4197, 0.4199, 0.4244, 0.42, 0.4626, 0.5146, 0.4626, 0.5146, 0.4244, 0.42, 0.4296, 0.4195, 0.4676, 0.5138, 0.4676, 0.5138, 0.4296, 0.4195, 0.435, 0.4184, 0.4729, 0.5125, 0.4729, 0.5125, 0.435, 0.4184, 0.4404, 0.4169, 0.4783, 0.5107, 0.4783, 0.5107, 0.4404, 0.4169, 0.4456, 0.4149, 0.4834, 0.5086, 0.4834, 0.5086, 0.4456, 0.4149, 0.4505, 0.4126, 0.4883, 0.5062, 0.4883, 0.5062, 0.4505, 0.4126, 0.4547, 0.41, 0.4925, 0.5036, 0.7641, 0.503, 0.7369, 0.3956, 0.741, 0.3943, 0.7682, 0.5018, 0.7682, 0.5018, 0.741, 0.3943, 0.7458, 0.393, 0.7729, 0.5006, 0.4546, 0.7336, 0.4592, 0.7315, 0.4641, 0.7305, 0.4691, 0.7306, 0.474, 0.7318, 0.4786, 0.734, 0.4828, 0.7372, 0.4863, 0.7413, 0.4891, 0.746, 0.491, 0.7512, 0.492, 0.7568, 0.492, 0.7624, 0.491, 0.7679, 0.4891, 0.7731, 0.4863, 0.7778, 0.4828, 0.7817, 0.4786, 0.7847, 0.474, 0.7868, 0.4691, 0.7878, 0.4641, 0.7878, 0.4592, 0.7866, 0.4546, 0.7843, 0.4504, 0.7811, 0.4469, 0.7771, 0.4441, 0.7724, 0.4422, 0.7671, 0.4412, 0.7616, 0.4412, 0.7559, 0.4422, 0.7504, 0.4441, 0.7452, 0.4469, 0.7406, 0.4504, 0.7367, 0.7729, 0.5006, 0.7458, 0.393, 0.7509, 0.3917, 0.7781, 0.4995, 0.7781, 0.4995, 0.7509, 0.3917, 0.7564, 0.3905, 0.7836, 0.4984, 0.7564, 0.3905, 0.7308, 0.2856, 0.7364, 0.2848, 0.7619, 0.3893, 0.7619, 0.3893, 0.7364, 0.2848, 0.7418, 0.284, 0.7672, 0.3883, 0.7672, 0.3883, 0.7418, 0.284, 0.7467, 0.2831, 0.7722, 0.3875, 0.7722, 0.3875, 0.7467, 0.2831, 0.7511, 0.2823, 0.7766, 0.3869, 0.7766, 0.3869, 0.7511, 0.2823, 0.7547, 0.2815, 0.7803, 0.3866, 0.6112, 0.2835, 0.586, 0.377, 0.5811, 0.3777, 0.6065, 0.2836, 0.6065, 0.2836, 0.5811, 0.3777, 0.5758, 0.378, 0.6014, 0.2832, 0.6014, 0.2832, 0.5758, 0.378, 0.5703, 0.3779, 0.596, 0.2823, 0.596, 0.2823, 0.5703, 0.3779, 0.5647, 0.3773, 0.5905, 0.2809, 0.5905, 0.2809, 0.5647, 0.3773, 0.5592, 0.3764, 0.5853, 0.279, 0.5853, 0.279, 0.5592, 0.3764, 0.5542, 0.3752, 0.5804, 0.2767, 0.5804, 0.2767, 0.5542, 0.3752, 0.5497, 0.3736, 0.576, 0.2742, 0.8949, 0.2991, 0.8686, 0.4107, 0.8643, 0.4104, 0.8908, 0.2978, 0.8908, 0.2978, 0.8643, 0.4104, 0.8595, 0.4099, 0.8861, 0.2965, 0.8861, 0.2965, 0.8595, 0.4099, 0.8541, 0.4094, 0.8809, 0.2952, 0.8809, 0.2952, 0.8541, 0.4094, 0.8486, 0.4087, 0.8755, 0.294, 0.8755, 0.294, 0.8486, 0.4087, 0.843, 0.408, 0.87, 0.2929, 0.87, 0.2929, 0.843, 0.408, 0.8376, 0.4072, 0.8646, 0.2919, 0.8646, 0.2919, 0.8376, 0.4072, 0.8327, 0.4064, 0.8596, 0.2911, 0.8596, 0.2911, 0.8327, 0.4064, 0.8283, 0.4056, 0.8552, 0.2906, 0.8552, 0.2906, 0.8283, 0.4056, 0.8246, 0.4048, 0.8515, 0.2903, 0.4197, 0.4199, 0.3915, 0.318, 0.3964, 0.3186, 0.4244, 0.42, 0.4244, 0.42, 0.3964, 0.3186, 0.4017, 0.3188, 0.4296, 0.4195, 0.4296, 0.4195, 0.4017, 0.3188, 0.4073, 0.3186, 0.435, 0.4184, 0.435, 0.4184, 0.4073, 0.3186, 0.4129, 0.318, 0.4404, 0.4169, 0.4404, 0.4169, 0.4129, 0.318, 0.4183, 0.317, 0.4456, 0.4149, 0.4456, 0.4149, 0.4183, 0.317, 0.4233, 0.3157, 0.4505, 0.4126, 0.4505, 0.4126, 0.4233, 0.3157, 0.4277, 0.314, 0.4547, 0.41, 0.7369, 0.3956, 0.7108, 0.2875, 0.7151, 0.2873, 0.741, 0.3943, 0.741, 0.3943, 0.7151, 0.2873, 0.72, 0.2868, 0.7458, 0.393, 0.5235, 0.7305, 0.5183, 0.7305, 0.5132, 0.7294, 0.5084, 0.7272, 0.504, 0.724, 0.5003, 0.72, 0.4974, 0.7153, 0.4954, 0.7101, 0.4944, 0.7045, 0.4944, 0.6989, 0.4954, 0.6934, 0.4974, 0.6882, 0.5003, 0.6835, 0.504, 0.6795, 0.5084, 0.6764, 0.5132, 0.6743, 0.5183, 0.6732, 0.5235, 0.6733, 0.5287, 0.6744, 0.5335, 0.6766, 0.5378, 0.6798, 0.5415, 0.6838, 0.5444, 0.6885, 0.5464, 0.6937, 0.5474, 0.6992, 0.5474, 0.7049, 0.5464, 0.7104, 0.5444, 0.7156, 0.5415, 0.7203, 0.5378, 0.7242, 0.5335, 0.7273, 0.5287, 0.7295, 0.7458, 0.393, 0.72, 0.2868, 0.7253, 0.2862, 0.7509, 0.3917, 0.7509, 0.3917, 0.7253, 0.2862, 0.7308, 0.2856, 0.7564, 0.3905, 0.7308, 0.2856, 0.7241, 0.1879, 0.7297, 0.1882, 0.7364, 0.2848, 0.7364, 0.2848, 0.7297, 0.1882, 0.735, 0.188, 0.7418, 0.284, 0.7418, 0.284, 0.735, 0.188, 0.74, 0.1873, 0.7467, 0.2831, 0.7467, 0.2831, 0.74, 0.1873, 0.7443, 0.1863, 0.7511, 0.2823, 0.5901, 0.3759, 0.5926, 0.4688, 0.5885, 0.4704, 0.586, 0.377, 0.586, 0.377, 0.5885, 0.4704, 0.5837, 0.472, 0.5811, 0.3777, 0.5811, 0.3777, 0.5837, 0.472, 0.5786, 0.4736, 0.5758, 0.378, 0.5758, 0.378, 0.5786, 0.4736, 0.5731, 0.4751, 0.5703, 0.3779, 0.5703, 0.3779, 0.5731, 0.4751, 0.5677, 0.4763, 0.5647, 0.3773, 0.5647, 0.3773, 0.5677, 0.4763, 0.5624, 0.4774, 0.5592, 0.3764, 0.5592, 0.3764, 0.5624, 0.4774, 0.5575, 0.4781, 0.5542, 0.3752, 0.5542, 0.3752, 0.5575, 0.4781, 0.5532, 0.4786, 0.5497, 0.3736, 0.8686, 0.4107, 0.8617, 0.5192, 0.8574, 0.5209, 0.8643, 0.4104, 0.8643, 0.4104, 0.8574, 0.5209, 0.8525, 0.5223, 0.8595, 0.4099, 0.8595, 0.4099, 0.8525, 0.5223, 0.8471, 0.5233, 0.8541, 0.4094, 0.8541, 0.4094, 0.8471, 0.5233, 0.8416, 0.524, 0.8486, 0.4087, 0.8486, 0.4087, 0.8416, 0.524, 0.836, 0.5243, 0.843, 0.408, 0.843, 0.408, 0.836, 0.5243, 0.8306, 0.5241, 0.8376, 0.4072, 0.8376, 0.4072, 0.8306, 0.5241, 0.8256, 0.5235, 0.8327, 0.4064, 0.8327, 0.4064, 0.8256, 0.5235, 0.8212, 0.5225, 0.8283, 0.4056, 0.3873, 0.3171, 0.3899, 0.2035, 0.3941, 0.2051, 0.3915, 0.318, 0.3915, 0.318, 0.3941, 0.2051, 0.3989, 0.2066, 0.3964, 0.3186, 0.3964, 0.3186, 0.3989, 0.2066, 0.4041, 0.2081, 0.4017, 0.3188, 0.4017, 0.3188, 0.4041, 0.2081, 0.4096, 0.2095, 0.4073, 0.3186, 0.4073, 0.3186, 0.4096, 0.2095, 0.4151, 0.2106, 0.4129, 0.318, 0.4129, 0.318, 0.4151, 0.2106, 0.4203, 0.2116, 0.4183, 0.317, 0.4183, 0.317, 0.4203, 0.2116, 0.4252, 0.2123, 0.4233, 0.3157, 0.4233, 0.3157, 0.4252, 0.2123, 0.4295, 0.2127, 0.4277, 0.314, 0.7108, 0.2875, 0.7039, 0.1831, 0.7082, 0.1848, 0.7151, 0.2873, 0.7151, 0.2873, 0.7082, 0.1848, 0.7131, 0.1862, 0.72, 0.2868, 0.7507, 0.6987, 0.7536, 0.7034, 0.7556, 0.7087, 0.7566, 0.7142, 0.7566, 0.7198, 0.7556, 0.7254, 0.7536, 0.7306, 0.7507, 0.7352, 0.747, 0.7392, 0.7427, 0.7423, 0.7379, 0.7444, 0.7328, 0.7455, 0.7276, 0.7455, 0.7225, 0.7444, 0.7177, 0.7422, 0.7134, 0.739, 0.7097, 0.735, 0.7069, 0.7303, 0.7049, 0.7251, 0.7039, 0.7195, 0.7039, 0.7139, 0.7049, 0.7084, 0.7069, 0.7032, 0.7097, 0.6985, 0.7134, 0.6945, 0.7177, 0.6914, 0.7225, 0.6893, 0.7276, 0.6882, 0.7328, 0.6882, 0.7379, 0.6894, 0.7427, 0.6916, 0.747, 0.6947, 0.72, 0.2868, 0.7131, 0.1862, 0.7185, 0.1873, 0.7253, 0.2862, 0.7253, 0.2862, 0.7185, 0.1873, 0.7241, 0.1879, 0.7308, 0.2856, 0.7241, 0.1879, 0.7444, 0.1102, 0.7497, 0.1115, 0.7297, 0.1882, 0.7297, 0.1882, 0.7497, 0.1115, 0.7549, 0.112, 0.735, 0.188, 0.735, 0.188, 0.7549, 0.112, 0.7597, 0.1117, 0.74, 0.1873, 0.596, 0.4672, 0.6348, 0.5513, 0.6315, 0.5531, 0.5926, 0.4688, 0.5926, 0.4688, 0.6315, 0.5531, 0.6277, 0.5554, 0.5885, 0.4704, 0.5885, 0.4704, 0.6277, 0.5554, 0.6234, 0.5581, 0.5837, 0.472, 0.5837, 0.472, 0.6234, 0.5581, 0.6189, 0.5611, 0.5786, 0.4736, 0.5786, 0.4736, 0.6189, 0.5611, 0.6143, 0.5644, 0.5731, 0.4751, 0.5731, 0.4751, 0.6143, 0.5644, 0.6099, 0.5677, 0.5677, 0.4763, 0.5677, 0.4763, 0.6099, 0.5677, 0.6057, 0.571, 0.5624, 0.4774, 0.5624, 0.4774, 0.6057, 0.571, 0.6019, 0.5742, 0.5575, 0.4781, 0.5575, 0.4781, 0.6019, 0.5742, 0.5987, 0.577, 0.5532, 0.4786, 0.8617, 0.5192, 0.8847, 0.6079, 0.881, 0.6117, 0.8574, 0.5209, 0.8574, 0.5209, 0.881, 0.6117, 0.8766, 0.615, 0.8525, 0.5223, 0.8525, 0.5223, 0.8766, 0.615, 0.8717, 0.6178, 0.8471, 0.5233, 0.8471, 0.5233, 0.8717, 0.6178, 0.8665, 0.6199, 0.8416, 0.524, 0.8416, 0.524, 0.8665, 0.6199, 0.8612, 0.6212, 0.836, 0.5243, 0.836, 0.5243, 0.8612, 0.6212, 0.856, 0.6218, 0.8306, 0.5241, 0.8306, 0.5241, 0.856, 0.6218, 0.851, 0.6215, 0.8256, 0.5235, 0.3865, 0.202, 0.4349, 0.09252, 0.4383, 0.09418, 0.3899, 0.2035, 0.3899, 0.2035, 0.4383, 0.09418, 0.4422, 0.09637, 0.3941, 0.2051, 0.3941, 0.2051, 0.4422, 0.09637, 0.4465, 0.09899, 0.3989, 0.2066, 0.3989, 0.2066, 0.4465, 0.09899, 0.4511, 0.1019, 0.4041, 0.2081, 0.4041, 0.2081, 0.4511, 0.1019, 0.4557, 0.1051, 0.4096, 0.2095, 0.4096, 0.2095, 0.4557, 0.1051, 0.4603, 0.1084, 0.4151, 0.2106, 0.4151, 0.2106, 0.4603, 0.1084, 0.4645, 0.1116, 0.4203, 0.2116, 0.4203, 0.2116, 0.4645, 0.1116, 0.4683, 0.1147, 0.4252, 0.2123, 0.4252, 0.2123, 0.4683, 0.1147, 0.4715, 0.1176, 0.4295, 0.2127, 0.7039, 0.1831, 0.726, 0.09828, 0.7298, 0.1021, 0.7082, 0.1848, 0.7082, 0.1848, 0.7298, 0.1021, 0.7343, 0.1054, 0.7131, 0.1862, 0.3246, 0.6995, 0.33, 0.7009, 0.3352, 0.7031, 0.3398, 0.7059, 0.3438, 0.7093, 0.3469, 0.7132, 0.3491, 0.7173, 0.3503, 0.7215, 0.3503, 0.7258, 0.3493, 0.7298, 0.3473, 0.7335, 0.3442, 0.7367, 0.3404, 0.7392, 0.3358, 0.7411, 0.3307, 0.7422, 0.3253, 0.7424, 0.3197, 0.7418, 0.3142, 0.7404, 0.3091, 0.7382, 0.3044, 0.7354, 0.3005, 0.732, 0.2973, 0.7282, 0.2951, 0.724, 0.294, 0.7198, 0.2939, 0.7156, 0.2949, 0.7115, 0.297, 0.7079, 0.3, 0.7047, 0.3039, 0.7021, 0.3085, 0.7003, 0.3136, 0.6992, 0.319, 0.6989, 0.7131, 0.1862, 0.7343, 0.1054, 0.7392, 0.1081, 0.7185, 0.1873, 0.7185, 0.1873, 0.7392, 0.1081, 0.7444, 0.1102, 0.7241, 0.1879, 0.6731, 0.7441, 0.6732, 0.6627, 0.6788, 0.6632, 0.6787, 0.7435, 0.6787, 0.7435, 0.6788, 0.6632, 0.6843, 0.6641, 0.6843, 0.7439, 0.6843, 0.7439, 0.6843, 0.6641, 0.6896, 0.6656, 0.6896, 0.745, 0.6896, 0.745, 0.6896, 0.6656, 0.6944, 0.6674, 0.6944, 0.747, 0.6315, 0.5531, 0.7039, 0.6289, 0.7005, 0.6316, 0.6277, 0.5554, 0.6277, 0.5554, 0.7005, 0.6316, 0.697, 0.6351, 0.6234, 0.5581, 0.6234, 0.5581, 0.697, 0.6351, 0.6936, 0.6391, 0.6189, 0.5611, 0.6189, 0.5611, 0.6936, 0.6391, 0.6903, 0.6437, 0.6143, 0.5644, 0.6143, 0.5644, 0.6903, 0.6437, 0.6874, 0.6485, 0.6099, 0.5677, 0.6099, 0.5677, 0.6874, 0.6485, 0.6848, 0.6534, 0.6057, 0.571, 0.6057, 0.571, 0.6848, 0.6534, 0.6828, 0.6582, 0.6019, 0.5742, 0.6019, 0.5742, 0.6828, 0.6582, 0.6814, 0.6627, 0.5987, 0.577, 0.8847, 0.6079, 0.935, 0.6719, 0.9323, 0.6769, 0.881, 0.6117, 0.881, 0.6117, 0.9323, 0.6769, 0.9288, 0.6813, 0.8766, 0.615, 0.3044, 0.7354, 0.3185, 0.6371, 0.3233, 0.6383, 0.3091, 0.7382, 0.3091, 0.7382, 0.3233, 0.6383, 0.3286, 0.6391, 0.3142, 0.7404, 0.3142, 0.7404, 0.3286, 0.6391, 0.3342, 0.6395, 0.3197, 0.7418, 0.3197, 0.7418, 0.3342, 0.6395, 0.3398, 0.6394, 0.3253, 0.7424, 0.3253, 0.7424, 0.3398, 0.6394, 0.3453, 0.6389, 0.3307, 0.7422, 0.3307, 0.7422, 0.3453, 0.6389, 0.3503, 0.638, 0.3358, 0.7411, 0.4383, 0.09418, 0.5266, 0.0, 0.5301, 0.002627, 0.4422, 0.09637, 0.4422, 0.09637, 0.5301, 0.002627, 0.5336, 0.006002, 0.4465, 0.09899, 0.4465, 0.09899, 0.5336, 0.006002, 0.5371, 0.009996, 0.4511, 0.1019, 0.4511, 0.1019, 0.5371, 0.009996, 0.5405, 0.01446, 0.4557, 0.1051, 0.4557, 0.1051, 0.5405, 0.01446, 0.5435, 0.01921, 0.4603, 0.1084, 0.4603, 0.1084, 0.5435, 0.01921, 0.5461, 0.02407, 0.4645, 0.1116, 0.4645, 0.1116, 0.5461, 0.02407, 0.5482, 0.02886, 0.4683, 0.1147, 0.4683, 0.1147, 0.5482, 0.02886, 0.5497, 0.03339, 0.4715, 0.1176, 0.726, 0.09828, 0.775, 0.03657, 0.7777, 0.04151, 0.7298, 0.1021, 0.7298, 0.1021, 0.7777, 0.04151, 0.7811, 0.04592, 0.7343, 0.1054, 0.7944, 0.0544, 0.7897, 0.05249, 0.7852, 0.04963, 0.7811, 0.04592, 0.7777, 0.04151, 0.775, 0.03657, 0.7731, 0.03129, 0.7721, 0.02586, 0.7721, 0.0205, 0.773, 0.01542, 0.7748, 0.0108, 0.7775, 0.006837, 0.7809, 0.00367, 0.7849, 0.001423, 0.7893, 0.0001841, 0.7941, 0.0, 0.7989, 0.0008781, 0.8037, 0.002785, 0.8081, 0.005646, 0.8122, 0.009353, 0.8156, 0.01376, 0.8183, 0.0187, 0.8202, 0.02399, 0.8212, 0.02942, 0.8212, 0.03477, 0.8203, 0.03986, 0.8185, 0.04447, 0.8158, 0.04844, 0.8124, 0.05161, 0.8084, 0.05385, 0.804, 0.05509, 0.7992, 0.05528, 0.6626, 0.7476, 0.6628, 0.6634, 0.6678, 0.6628, 0.6677, 0.7454, 0.6677, 0.7454, 0.6678, 0.6628, 0.6732, 0.6627, 0.6731, 0.7441, 0.07044, 0.8986, 0.07044, 0.6462, 0.07324, 0.646, 0.07324, 0.8983, 0.07324, 0.8983, 0.07324, 0.646, 0.07596, 0.6456, 0.07596, 0.898, 0.07596, 0.898, 0.07596, 0.6456, 0.07848, 0.6452, 0.07847, 0.8975, 0.07847, 0.8975, 0.07848, 0.6452, 0.0807, 0.6447, 0.0807, 0.897, 0.02011, 0.6479, 0.02011, 0.9069, 0.01783, 0.9071, 0.01783, 0.6482, 0.01783, 0.6482, 0.01783, 0.9071, 0.01527, 0.9072, 0.01528, 0.6482, 0.01528, 0.6482, 0.01527, 0.9072, 0.01255, 0.9071, 0.01256, 0.648, 0.01256, 0.648, 0.01255, 0.9071, 0.009752, 0.9068, 0.009772, 0.6477, 0.009772, 0.6477, 0.009752, 0.9068, 0.006998, 0.9063, 0.007026, 0.6471, 0.007026, 0.6471, 0.006998, 0.9063, 0.00439, 0.9056, 0.004425, 0.6464, 0.004425, 0.6464, 0.00439, 0.9056, 0.002027, 0.9049, 0.002071, 0.6456, 0.002071, 0.6456, 0.002027, 0.9049, 0.0, 0.904, 5.234e-05, 0.6447, 0.06045, 0.6462, 0.06045, 0.9034, 0.05836, 0.9036, 0.05837, 0.6463, 0.05837, 0.6463, 0.05836, 0.9036, 0.05595, 0.9036, 0.05596, 0.6463, 0.05596, 0.6463, 0.05595, 0.9036, 0.0533, 0.9035, 0.05331, 0.6462, 0.05331, 0.6462, 0.0533, 0.9035, 0.05052, 0.9034, 0.05054, 0.646, 0.05054, 0.646, 0.05052, 0.9034, 0.04772, 0.9032, 0.04773, 0.6457, 0.04773, 0.6457, 0.04772, 0.9032, 0.04499, 0.9029, 0.04501, 0.6454, 0.04501, 0.6454, 0.04499, 0.9029, 0.04246, 0.9025, 0.04248, 0.6451, 0.04248, 0.6451, 0.04246, 0.9025, 0.04021, 0.9021, 0.04023, 0.6447, 0.02016, 0.9067, 0.02011, 0.6476, 0.0224, 0.6478, 0.02245, 0.907, 0.02245, 0.907, 0.0224, 0.6478, 0.02496, 0.6479, 0.025, 0.907, 0.025, 0.907, 0.02496, 0.6479, 0.02769, 0.6478, 0.02773, 0.9069, 0.02773, 0.9069, 0.02769, 0.6478, 0.03048, 0.6475, 0.03052, 0.9065, 0.03052, 0.9065, 0.03048, 0.6475, 0.03323, 0.647, 0.03326, 0.906, 0.03326, 0.906, 0.03323, 0.647, 0.03584, 0.6463, 0.03585, 0.9053, 0.03585, 0.9053, 0.03584, 0.6463, 0.03819, 0.6456, 0.0382, 0.9044, 0.0382, 0.9044, 0.03819, 0.6456, 0.04021, 0.6447, 0.04021, 0.9035, 0.06047, 0.8986, 0.06045, 0.646, 0.06256, 0.6462, 0.06258, 0.8988, 0.06258, 0.8988, 0.06256, 0.6462, 0.065, 0.6463, 0.06501, 0.8988, 0.303, 0.7705, 0.3007, 0.7694, 0.2986, 0.7678, 0.2968, 0.7658, 0.2954, 0.7634, 0.2944, 0.7608, 0.2939, 0.7581, 0.2939, 0.7552, 0.2944, 0.7525, 0.2954, 0.7499, 0.2968, 0.7475, 0.2986, 0.7456, 0.3007, 0.744, 0.303, 0.7429, 0.3055, 0.7424, 0.3081, 0.7424, 0.3105, 0.743, 0.3129, 0.7441, 0.315, 0.7456, 0.3168, 0.7476, 0.3182, 0.75, 0.3192, 0.7526, 0.3196, 0.7554, 0.3196, 0.7582, 0.3192, 0.761, 0.3182, 0.7636, 0.3168, 0.7659, 0.315, 0.7679, 0.3129, 0.7694, 0.3105, 0.7705, 0.3081, 0.771, 0.3055, 0.771, 0.06501, 0.8988, 0.065, 0.6463, 0.06766, 0.6463, 0.06766, 0.8987, 0.06766, 0.8987, 0.06766, 0.6463, 0.07044, 0.6462, 0.07044, 0.8986, 0.3264, 0.744, 0.3287, 0.7429, 0.3312, 0.7424, 0.3337, 0.7424, 0.3362, 0.743, 0.3385, 0.7441, 0.3406, 0.7456, 0.3424, 0.7476, 0.3438, 0.75, 0.3447, 0.7526, 0.3452, 0.7554, 0.3452, 0.7582, 0.3447, 0.761, 0.3438, 0.7636, 0.3424, 0.7659, 0.3406, 0.7679, 0.3385, 0.7694, 0.3362, 0.7705, 0.3337, 0.771, 0.3312, 0.771, 0.3287, 0.7705, 0.3264, 0.7694, 0.3243, 0.7678, 0.3225, 0.7658, 0.3211, 0.7634, 0.3201, 0.7608, 0.3196, 0.7581, 0.3196, 0.7552, 0.3201, 0.7525, 0.3211, 0.7499, 0.3225, 0.7475, 0.3243, 0.7456, 0.1318, 0.6478, 0.1317, 0.8638, 0.129, 0.8637, 0.129, 0.6482, 0.129, 0.6482, 0.129, 0.8637, 0.1261, 0.8635, 0.1262, 0.6483, 0.1262, 0.6483, 0.1261, 0.8635, 0.1234, 0.8631, 0.1235, 0.648, 0.1235, 0.648, 0.1234, 0.8631, 0.1209, 0.8625, 0.1209, 0.6473, 0.3505, 0.8741, 0.3503, 0.6401, 0.3524, 0.6406, 0.3525, 0.8749, 0.3525, 0.8749, 0.3524, 0.6406, 0.3548, 0.641, 0.3549, 0.8756, 0.3549, 0.8756, 0.3548, 0.641, 0.3574, 0.6411, 0.3576, 0.8763, 0.3576, 0.8763, 0.3574, 0.6411, 0.3602, 0.6409, 0.3603, 0.8768, 0.3603, 0.8768, 0.3602, 0.6409, 0.363, 0.6405, 0.3631, 0.8773, 0.3631, 0.8773, 0.363, 0.6405, 0.3657, 0.6399, 0.3658, 0.8775, 0.3658, 0.8775, 0.3657, 0.6399, 0.3682, 0.6391, 0.3683, 0.8776, 0.3683, 0.8776, 0.3682, 0.6391, 0.3705, 0.6382, 0.3705, 0.8776, 0.3705, 0.8776, 0.3705, 0.6382, 0.3724, 0.6371, 0.3724, 0.8774, 0.1007, 0.8735, 0.1006, 0.6456, 0.1027, 0.646, 0.1028, 0.8747, 0.1028, 0.8747, 0.1027, 0.646, 0.1052, 0.6464, 0.1052, 0.8757, 0.1052, 0.8757, 0.1052, 0.6464, 0.1078, 0.6465, 0.1078, 0.8765, 0.1078, 0.8765, 0.1078, 0.6465, 0.1106, 0.6465, 0.1106, 0.8769, 0.1106, 0.8769, 0.1106, 0.6465, 0.1134, 0.6463, 0.1134, 0.8769, 0.1134, 0.8769, 0.1134, 0.6463, 0.1161, 0.6459, 0.1161, 0.8767, 0.1161, 0.8767, 0.1161, 0.6459, 0.1187, 0.6454, 0.1187, 0.8761, 0.1187, 0.8761, 0.1187, 0.6454, 0.1209, 0.6447, 0.1209, 0.8752, 0.1006, 0.6447, 0.1006, 0.887, 0.09824, 0.8874, 0.09825, 0.6454, 0.09825, 0.6454, 0.09824, 0.8874, 0.09561, 0.8875, 0.09563, 0.6461, 0.09563, 0.6461, 0.09561, 0.8875, 0.09285, 0.8873, 0.09288, 0.6466, 0.09288, 0.6466, 0.09285, 0.8873, 0.09005, 0.887, 0.09011, 0.647, 0.09011, 0.647, 0.09005, 0.887, 0.08734, 0.8864, 0.08741, 0.6473, 0.08741, 0.6473, 0.08734, 0.8864, 0.08482, 0.8855, 0.08491, 0.6474, 0.08491, 0.6474, 0.08482, 0.8855, 0.08258, 0.8846, 0.08269, 0.6474, 0.08269, 0.6474, 0.08258, 0.8846, 0.0807, 0.8835, 0.08083, 0.6471, 0.139, 0.6447, 0.139, 0.8626, 0.1368, 0.8632, 0.1368, 0.646, 0.7101, 0.7724, 0.7081, 0.7708, 0.7065, 0.7688, 0.7052, 0.7665, 0.7043, 0.7638, 0.7039, 0.7611, 0.7039, 0.7582, 0.7043, 0.7555, 0.7052, 0.7529, 0.7065, 0.7506, 0.7081, 0.7486, 0.7101, 0.7471, 0.7122, 0.746, 0.7145, 0.7455, 0.7168, 0.7456, 0.7191, 0.7461, 0.7212, 0.7473, 0.7231, 0.7489, 0.7248, 0.7509, 0.7261, 0.7533, 0.727, 0.7559, 0.7274, 0.7586, 0.7274, 0.7615, 0.727, 0.7642, 0.7261, 0.7668, 0.7248, 0.7691, 0.7231, 0.7711, 0.7212, 0.7726, 0.7191, 0.7737, 0.7168, 0.7742, 0.7145, 0.7741, 0.7122, 0.7736, 0.1368, 0.646, 0.1368, 0.8632, 0.1344, 0.8636, 0.1344, 0.6471, 0.1344, 0.6471, 0.1344, 0.8636, 0.1317, 0.8638, 0.1318, 0.6478, 0.7278, 0.7551, 0.7286, 0.7526, 0.7298, 0.7503, 0.7313, 0.7484, 0.7331, 0.7469, 0.7351, 0.746, 0.7372, 0.7455, 0.7393, 0.7456, 0.7414, 0.7463, 0.7433, 0.7475, 0.7451, 0.7491, 0.7466, 0.7512, 0.7478, 0.7536, 0.7486, 0.7563, 0.749, 0.7591, 0.749, 0.7619, 0.7486, 0.7646, 0.7478, 0.7672, 0.7466, 0.7694, 0.7451, 0.7713, 0.7433, 0.7728, 0.7414, 0.7738, 0.7393, 0.7742, 0.7372, 0.7741, 0.7351, 0.7734, 0.7331, 0.7722, 0.7313, 0.7706, 0.7298, 0.7685, 0.7286, 0.7661, 0.7278, 0.7635, 0.7274, 0.7607, 0.7274, 0.7579, 0.5357, 0.6672, 0.5302, 0.6685, 0.5136, 0.6078, 0.5189, 0.606, 0.6641, 0.0, 0.6683, 0.0008125, 0.6498, 0.07287, 0.646, 0.07086, 0.8013, 0.6841, 0.7959, 0.6827, 0.8023, 0.6103, 0.8077, 0.6105, 0.8063, 0.6856, 0.8013, 0.6841, 0.8077, 0.6105, 0.8129, 0.6107, 0.9195, 0.0009506, 0.9241, 0.0, 0.9309, 0.07314, 0.9261, 0.07274, 0.17, 0.6447, 0.1755, 0.6458, 0.1806, 0.648, 0.1853, 0.6512, 0.1892, 0.6552, 0.1923, 0.6599, 0.1944, 0.6652, 0.1955, 0.6708, 0.1955, 0.6764, 0.1944, 0.682, 0.1923, 0.6872, 0.1892, 0.6919, 0.1853, 0.6959, 0.1806, 0.6991, 0.1755, 0.7012, 0.17, 0.7023, 0.1645, 0.7023, 0.159, 0.7012, 0.1538, 0.699, 0.1492, 0.6958, 0.1453, 0.6918, 0.1422, 0.6871, 0.14, 0.6818, 0.139, 0.6763, 0.139, 0.6706, 0.14, 0.665, 0.1422, 0.6598, 0.1453, 0.6551, 0.1492, 0.6511, 0.1538, 0.6479, 0.159, 0.6458, 0.1644, 0.6447, 0.9035, 0.004845, 0.909, 0.003421, 0.9152, 0.07233, 0.9096, 0.07235, 0.5408, 0.6661, 0.5357, 0.6672, 0.5189, 0.606, 0.5238, 0.604, 0.6892, 0.005152, 0.6945, 0.0063, 0.6754, 0.08117, 0.6701, 0.07997, 0.5456, 0.6651, 0.5408, 0.6661, 0.5238, 0.604, 0.5283, 0.602, 0.5247, 0.6697, 0.5194, 0.671, 0.5029, 0.6107, 0.5082, 0.6094, 0.8886, 0.009219, 0.8931, 0.007801, 0.899, 0.07281, 0.8944, 0.07324, 0.9144, 0.002106, 0.9195, 0.0009506, 0.9261, 0.07274, 0.9208, 0.07246, 0.8931, 0.007801, 0.8981, 0.006324, 0.9041, 0.07251, 0.899, 0.07281, 0.7799, 0.6788, 0.7752, 0.6779, 0.781, 0.6112, 0.7858, 0.6108, 0.8108, 0.687, 0.8063, 0.6856, 0.8129, 0.6107, 0.8174, 0.6111, 0.673, 0.001773, 0.6782, 0.002844, 0.6593, 0.07676, 0.6543, 0.07486, 0.7959, 0.6827, 0.7905, 0.6813, 0.7966, 0.6103, 0.8023, 0.6103, 0.5194, 0.671, 0.5145, 0.6722, 0.4979, 0.6116, 0.5029, 0.6107, 0.5647, 0.666, 0.5698, 0.6638, 0.5754, 0.6627, 0.581, 0.6627, 0.5865, 0.6638, 0.5916, 0.666, 0.5963, 0.6691, 0.6003, 0.6731, 0.6034, 0.6778, 0.6055, 0.6829, 0.6066, 0.6885, 0.6066, 0.6941, 0.6055, 0.6996, 0.6034, 0.7048, 0.6003, 0.7095, 0.5963, 0.7135, 0.5916, 0.7166, 0.5865, 0.7187, 0.581, 0.7198, 0.5753, 0.7198, 0.5698, 0.7188, 0.5647, 0.7166, 0.56, 0.7135, 0.556, 0.7095, 0.5529, 0.7048, 0.5508, 0.6996, 0.5497, 0.6941, 0.5497, 0.6885, 0.5508, 0.683, 0.5529, 0.6778, 0.556, 0.6731, 0.56, 0.6691, 0.909, 0.003421, 0.9144, 0.002106, 0.9208, 0.07246, 0.9152, 0.07233, 0.5145, 0.6722, 0.5101, 0.6732, 0.4934, 0.6122, 0.4979, 0.6116, 0.8981, 0.006324, 0.9035, 0.004845, 0.9096, 0.07235, 0.9041, 0.07251, 0.5302, 0.6685, 0.5247, 0.6697, 0.5082, 0.6094, 0.5136, 0.6078, 0.6782, 0.002844, 0.6837, 0.003985, 0.6646, 0.07848, 0.6593, 0.07676, 0.5497, 0.6642, 0.5456, 0.6651, 0.5283, 0.602, 0.5321, 0.5999, 0.6995, 0.007385, 0.7039, 0.008366, 0.6849, 0.08252, 0.6804, 0.08203, 0.785, 0.68, 0.7799, 0.6788, 0.7858, 0.6108, 0.7911, 0.6105, 0.8848, 0.01052, 0.8886, 0.009219, 0.8944, 0.07324, 0.8906, 0.07378, 0.7905, 0.6813, 0.785, 0.68, 0.7911, 0.6105, 0.7966, 0.6103, 0.6945, 0.0063, 0.6995, 0.007385, 0.6804, 0.08203, 0.6754, 0.08117, 0.6683, 0.0008125, 0.673, 0.001773, 0.6543, 0.07486, 0.6498, 0.07287, 0.6837, 0.003985, 0.6892, 0.005152, 0.6701, 0.07997, 0.6646, 0.07848, 0.8145, 0.6882, 0.8108, 0.687, 0.8174, 0.6111, 0.8212, 0.6116])
me_cylinder.use_remesh_preserve_volume = False
me_cylinder.use_remesh_preserve_attributes = False
me_cylinder.use_mirror_vertex_groups = False
me_cylinder.update()

# ---- curves / text
cu_nurbspath = bpy.data.curves.new('NurbsPath', 'CURVE')
cu_nurbspath.dimensions = '3D'
_sp = cu_nurbspath.splines.new('NURBS'); _sp.points.add(4)
_sp.points.foreach_set('co', [-2.0, -0.5652, 0.06143, 1.0, -1.721, -1.573, 0.2724, 1.0, -1.637e-07, -0.8462, -0.8211, 1.0, 2.124, -1.606, 0.4897, 1.0, 2.41, -0.5214, 0.1667, 1.0])
_sp.order_u = 3
_sp.order_v = 0
_sp.resolution_u = 3
_sp.use_endpoint_u = True
cu_nurbspath.use_path = True
cu_nurbspath.use_path_clamp = True
cu_nurbspath.bevel_resolution = 0
cu_nurbspath.fill_mode = 'HALF'

# ---- objects
ob_barewire = bpy.data.objects.new('BareWire', me_cylinder_001)
ob_wirepath = bpy.data.objects.new('WirePath', cu_nurbspath)
ob_wire = bpy.data.objects.new('Wire', me_cylinder)

# ---- transforms, parenting, visibility, modifiers, constraints
ob_barewire.location = (-0.4527, -0.05713, 1.072)
ob_barewire.rotation_euler = (-0.0, -4.62, -1.608)
ob_barewire.scale = (1.0, 1.0, 0.54)
ob_barewire.lineart.crease_threshold = 0.0
ob_wirepath.location = (0.0, 0.0, 0.0)
ob_wirepath.rotation_euler = (1.571, 3.142, 1.571)
ob_wirepath.lineart.crease_threshold = 0.0
ob_wire.location = (0.0, 0.0, 0.0)
ob_wire.lineart.crease_threshold = 0.0

# ---- collection membership
col_collection_1.objects.link(ob_barewire)
col_collection_1.objects.link(ob_wirepath)
col_collection_1.objects.link(ob_wire)

# ---- scene / render settings (as saved in the file)
scene.frame_start = 1; scene.frame_end = 250; scene.frame_set(1)
scene.render.engine = 'BLENDER_EEVEE_NEXT'
scene.render.resolution_percentage = 50
scene.render.dither_intensity = 0.0
scene.cycles.use_denoising = False
scene.cycles.samples = 128
scene.cycles.sampling_pattern = 'TABULATED_SOBOL'
scene.cycles.use_adaptive_sampling = False
scene.cycles.use_light_tree = False
scene.cycles.blur_glossy = 0.0
scene.cycles.sample_clamp_indirect = 0.0
scene.view_settings.view_transform = 'Standard'
bpy.context.view_layer.update()

# ---- added for rendering (the .blend has no active camera and no usable light): camera, sun
cam_auto = bpy.data.cameras.new('AutoCamera')
cam_auto.lens = 50.0
cam_auto.sensor_width = 36.0
cam_auto.clip_end = 1000.0
ob_auto_camera = bpy.data.objects.new('AutoCamera', cam_auto)
scene.collection.objects.link(ob_auto_camera)
ob_auto_camera.location = (4.89578, -6.12874, 4.56205)
ob_auto_camera.rotation_euler = (1.09748, -7.21219e-08, 0.694738)
scene.camera = ob_auto_camera
light_auto_sun = bpy.data.lights.new('AutoSun', 'SUN')
light_auto_sun.energy = 3.0
light_auto_sun.angle = 0.0523599
ob_auto_sun = bpy.data.objects.new('AutoSun', light_auto_sun)
scene.collection.objects.link(ob_auto_sun)
ob_auto_sun.rotation_euler = (0.872665, 0.174533, 0.523599)
bpy.context.view_layer.update()
